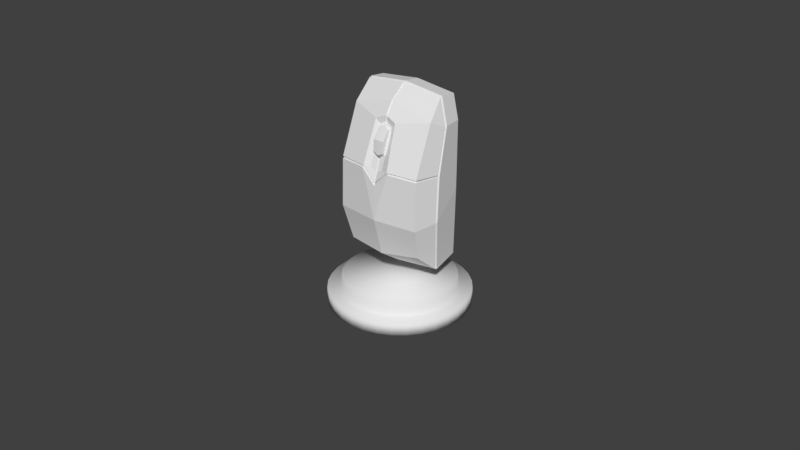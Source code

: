 # Source: button.blend  (saved by Blender 2.78.0; exported with 4.5.12 LTS)
import bpy
from mathutils import Matrix  # noqa: F401  (used for matrix-valued properties, if any)

bpy.ops.wm.read_factory_settings(use_empty=True)
scene = bpy.context.scene
scene.name = 'Scene'

# ---- collections
col_collection_1 = bpy.data.collections.new('Collection 1'); scene.collection.children.link(col_collection_1)
col_collection_11 = bpy.data.collections.new('Collection 11'); scene.collection.children.link(col_collection_11)
col_collection_11.hide_render = True
col_collection_11.hide_viewport = True

# ---- world
world_world = bpy.data.worlds.new('World'); scene.world = world_world
world_world.color = (0.05088, 0.05088, 0.05088)
world_world.use_sun_shadow = False
world_world.sun_shadow_jitter_overblur = 0.0
world_world.cycles.sampling_method = 'MANUAL'

# ---- meshes
me_computermouse_mesh = bpy.data.meshes.new('ComputerMouse_mesh')
me_computermouse_mesh.from_pydata([(0.1307, 1.312, 0.763), (0.1307, 1.183, 0.602), (0.0, 1.206, 0.5364), (0.0, 1.335, 0.6974), (0.1307, 0.948, 1.269), (0.1307, 1.146, 1.234), (0.0, 1.121, 1.306), (0.0, 0.9227, 1.34), (0.1307, 1.297, 1.025), (0.0, 1.297, 1.025), (0.1307, 1.066, 0.9353), (-0.1307, 1.312, 0.763), (-0.1307, 1.183, 0.602), (-0.1307, 1.066, 0.9353), (-0.1307, 0.948, 1.269), (-0.1307, 1.146, 1.234), (-0.1307, 1.297, 1.025), (-1.134, 0.478, 1.371), (-1.021, 0.83, 1.537), (-1.021, 1.296, 0.3911), (-1.168, 0.7469, 0.3716), (-1.038, 1.346, -0.7857), (-0.9375, 1.11, -1.55), (-1.051, 0.6382, -1.968), (-1.205, 0.8491, -0.712), (-1.057, 0.5915, -1.991), (-1.057, 0.0, -1.822), (-1.094, 0.0, -0.2134), (-1.211, 0.794, -0.7118), (-0.3181, 1.385, 0.3933), (-0.3428, 1.433, 0.3743), (-1.02, 1.306, 0.3383), (-1.037, 1.262, 0.3771), (-0.969, 0.4414, 1.982), (-0.9721, 0.0, 1.946), (-0.9731, 0.3964, 1.997), (-1.138, 0.4305, 1.377), (-1.101, 0.0, 1.378), (0.0, 1.448, 0.02698), (0.0, 1.47, -0.7829), (-1.167, 0.753, 0.3156), (-1.173, 0.6951, 0.3351), (-1.136, 0.7478, 0.356), (-0.1543, 1.377, 0.4103), (-0.3222, 1.423, 0.4105), (-0.2628, 1.068, 1.406), (-0.162, 1.041, 1.29), (-0.945, 0.4158, 1.946), (-1.106, 0.4514, 1.373), (-1.139, 0.7199, 0.3358), (-1.175, 0.8194, -0.7119), (-1.026, 0.6119, -1.941), (-0.02157, 0.8303, 1.801), (-0.0216, 0.4459, 2.09), (0.0, 0.4177, 2.054), (0.0, 0.7947, 1.801), (0.0, 1.0, 1.504), (-0.02126, 1.036, 1.504), (0.0, 0.9872, 1.36), (-0.02126, 1.023, 1.36), (0.0, 1.224, -1.687), (0.0, 0.6728, -2.081), (0.0, 0.6447, -2.055), (0.0, 0.6217, -2.106), (0.0, 0.0, -1.921), (0.0, 0.0, -0.2132), (0.0, 0.0, 1.461), (0.0, 0.0, 2.058), (0.0, 0.3945, 2.106), (0.0, 1.408, 0.09359), (-0.01987, 1.447, 0.1093), (-0.02114, 1.371, 0.324), (0.0, 1.336, 0.324), (1.134, 0.478, 1.371), (1.168, 0.7469, 0.3716), (1.021, 1.296, 0.3911), (1.021, 0.83, 1.537), (1.038, 1.328, -0.7857), (1.205, 0.8491, -0.712), (1.051, 0.6382, -1.968), (0.9375, 1.11, -1.646), (1.138, 0.4305, 1.377), (1.101, 0.0, 1.378), (1.094, 0.0, -0.2134), (1.173, 0.6951, 0.3351), (1.211, 0.794, -0.7118), (1.057, 0.5915, -1.991), (1.057, 0.0, -1.822), (0.3181, 1.385, 0.3933), (0.9932, 1.262, 0.3771), (1.02, 1.306, 0.3383), (0.3428, 1.433, 0.3743), (0.9721, 0.0, 1.946), (0.9731, 0.3964, 1.997), (0.969, 0.4414, 1.982), (0.02157, 0.8303, 1.801), (0.0216, 0.4459, 2.09), (0.2628, 1.068, 1.406), (0.02126, 1.036, 1.504), (0.162, 1.041, 1.29), (0.3222, 1.423, 0.4105), (0.1543, 1.377, 0.4103), (1.167, 0.753, 0.3156), (1.136, 0.7478, 0.356), (0.01987, 1.447, 0.1093), (0.02114, 1.371, 0.324), (0.945, 0.4158, 1.946), (1.106, 0.4514, 1.373), (1.139, 0.7199, 0.3358), (1.175, 0.8194, -0.7119), (1.026, 0.6119, -1.941), (0.02126, 1.023, 1.36), (-1.625e-07, -1.076, -3.091), (-1.625e-07, -1.076, -2.757), (-0.3252, -1.044, -3.091), (-0.3252, -1.044, -2.757), (-0.6378, -0.9494, -3.091), (-0.6378, -0.9494, -2.757), (-0.926, -0.7954, -3.091), (-0.926, -0.7954, -2.757), (-1.179, -0.5881, -3.091), (-1.179, -0.5881, -2.757), (-1.386, -0.3355, -3.091), (-1.386, -0.3355, -2.757), (-1.54, -0.04738, -3.091), (-1.54, -0.04738, -2.757), (-1.635, 0.2653, -3.091), (-1.635, 0.2653, -2.757), (-1.667, 0.5904, -3.091), (-1.667, 0.5904, -2.757), (-1.635, 0.9156, -3.091), (-1.635, 0.9156, -2.757), (-1.54, 1.228, -3.091), (-1.54, 1.228, -2.757), (-1.386, 1.516, -3.091), (-1.386, 1.516, -2.757), (-1.179, 1.769, -3.091), (-1.179, 1.769, -2.757), (-0.9259, 1.976, -3.091), (-0.9259, 1.976, -2.757), (-0.6378, 2.13, -3.091), (-0.6378, 2.13, -2.757), (-0.3251, 2.225, -3.091), (-0.3251, 2.225, -2.757), (8.839e-07, 2.257, -3.091), (8.839e-07, 2.257, -2.757), (0.3252, 2.225, -3.091), (0.3252, 2.225, -2.757), (0.6378, 2.13, -3.091), (0.6378, 2.13, -2.757), (0.926, 1.976, -3.091), (0.926, 1.976, -2.757), (1.179, 1.769, -3.091), (1.179, 1.769, -2.757), (1.386, 1.516, -3.091), (1.386, 1.516, -2.757), (1.54, 1.228, -3.091), (1.54, 1.228, -2.757), (1.635, 0.9156, -3.091), (1.635, 0.9156, -2.757), (1.667, 0.5904, -3.091), (1.667, 0.5904, -2.757), (1.635, 0.2653, -3.091), (1.635, 0.2653, -2.757), (1.54, -0.04738, -3.091), (1.54, -0.04738, -2.757), (1.386, -0.3355, -3.091), (1.386, -0.3355, -2.757), (1.179, -0.5881, -3.091), (1.179, -0.5881, -2.757), (0.9259, -0.7954, -3.091), (0.9259, -0.7954, -2.757), (0.6378, -0.9494, -3.091), (0.6378, -0.9494, -2.757), (0.3251, -1.044, -3.091), (0.3251, -1.044, -2.757), (-0.2601, -0.7173, -2.791), (-1.122e-07, -0.7429, -2.791), (-0.5102, -0.6414, -2.791), (-0.7408, -0.5182, -2.791), (-0.9428, -0.3524, -2.791), (-1.109, -0.1503, -2.791), (-1.232, 0.08018, -2.791), (-1.308, 0.3303, -2.791), (-1.333, 0.5904, -2.791), (-1.308, 0.8505, -2.791), (-1.232, 1.101, -2.791), (-1.109, 1.331, -2.791), (-0.9428, 1.533, -2.791), (-0.7408, 1.699, -2.791), (-0.5102, 1.822, -2.791), (-0.2601, 1.898, -2.791), (7.249e-07, 1.924, -2.791), (0.2601, 1.898, -2.791), (0.5102, 1.822, -2.791), (0.7408, 1.699, -2.791), (0.9428, 1.533, -2.791), (1.109, 1.331, -2.791), (1.232, 1.101, -2.791), (1.308, 0.8505, -2.791), (1.333, 0.5904, -2.791), (1.308, 0.3303, -2.791), (1.232, 0.08018, -2.791), (1.109, -0.1503, -2.791), (0.9428, -0.3524, -2.791), (0.7408, -0.5182, -2.791), (0.5102, -0.6414, -2.791), (0.2601, -0.7173, -2.791), (-0.2601, -0.7173, -2.457), (-1.114e-07, -0.7429, -2.457), (-0.5102, -0.6414, -2.457), (-0.7408, -0.5182, -2.457), (-0.9428, -0.3524, -2.457), (-1.109, -0.1503, -2.457), (-1.232, 0.08018, -2.457), (-1.308, 0.3303, -2.457), (-1.333, 0.5904, -2.457), (-1.308, 0.8505, -2.457), (-1.232, 1.101, -2.457), (-1.109, 1.331, -2.457), (-0.9428, 1.533, -2.457), (-0.7408, 1.699, -2.457), (-0.5102, 1.822, -2.457), (-0.2601, 1.898, -2.457), (7.257e-07, 1.924, -2.457), (0.2601, 1.898, -2.457), (0.5102, 1.822, -2.457), (0.7408, 1.699, -2.457), (0.9428, 1.533, -2.457), (1.109, 1.331, -2.457), (1.232, 1.101, -2.457), (1.308, 0.8505, -2.457), (1.333, 0.5904, -2.457), (1.308, 0.3303, -2.457), (1.232, 0.08018, -2.457), (1.109, -0.1503, -2.457), (0.9428, -0.3524, -2.457), (0.7408, -0.5182, -2.457), (0.5102, -0.6414, -2.457), (0.2601, -0.7173, -2.457)], [], [(0, 1, 2, 3), (4, 5, 6, 7), (5, 8, 9, 6), (8, 0, 3, 9), (1, 0, 10), (5, 4, 10), (8, 5, 10), (0, 8, 10), (11, 12, 13), (14, 15, 13), (15, 16, 13), (16, 11, 13), (9, 3, 11, 16), (6, 9, 16, 15), (7, 6, 15, 14), (3, 2, 12, 11), (17, 18, 19, 20), (21, 22, 23, 24), (25, 26, 27, 28), (29, 30, 31, 32), (33, 18, 17), (34, 35, 36, 37), (38, 39, 30), (24, 40, 31, 21), (27, 41, 28), (41, 27, 37, 36), (19, 32, 42, 20), (43, 44, 45, 46), (32, 31, 40, 42), (44, 29, 32, 19), (47, 33, 17, 48), (48, 17, 20, 49), (42, 49, 20), (40, 49, 42), (50, 49, 40, 24), (23, 51, 50, 24), (35, 47, 48, 36), (49, 41, 36, 48), (49, 50, 28, 41), (51, 25, 28, 50), (52, 53, 54, 55), (55, 56, 57, 52), (58, 59, 57, 56), (21, 39, 60, 22), (22, 60, 61, 23), (23, 61, 62, 51), (51, 62, 63, 25), (25, 63, 64, 26), (26, 64, 65, 27), (27, 65, 66, 37), (37, 66, 67, 34), (34, 67, 68, 35), (69, 70, 71, 72), (72, 71, 59, 58), (29, 69, 38, 30), (33, 53, 52, 18), (52, 57, 45, 18), (57, 59, 46, 45), (59, 71, 43, 46), (71, 70, 44, 43), (44, 70, 69, 29), (47, 54, 53, 33), (35, 68, 54, 47), (73, 74, 75, 76), (77, 78, 79, 80), (81, 82, 83, 84), (83, 85, 84), (86, 85, 83, 87), (88, 89, 90, 91), (91, 39, 38), (77, 80, 60, 39), (80, 79, 61, 60), (86, 87, 64, 63), (87, 83, 65, 64), (83, 82, 66, 65), (92, 93, 68, 67), (94, 76, 95, 96), (95, 76, 97, 98), (94, 73, 76), (92, 82, 81, 93), (82, 92, 67, 66), (99, 97, 100, 101), (78, 77, 90, 102), (88, 91, 38, 69), (75, 74, 103, 89), (104, 105, 101, 100), (89, 103, 102, 90), (100, 75, 89, 88), (100, 88, 69, 104), (100, 97, 76, 75), (106, 94, 96, 54), (106, 107, 73, 94), (107, 108, 74, 73), (103, 74, 108), (102, 103, 108), (109, 78, 102, 108), (79, 78, 109, 110), (79, 110, 62, 61), (93, 106, 54, 68), (93, 81, 107, 106), (108, 107, 81, 84), (108, 84, 85, 109), (110, 109, 85, 86), (110, 86, 63, 62), (95, 55, 54, 96), (55, 95, 98, 56), (58, 56, 98, 111), (69, 72, 105, 104), (72, 58, 111, 105), (105, 111, 99, 101), (98, 97, 99, 111), (77, 39, 91, 90), (30, 39, 21, 31), (44, 19, 18, 45), (112, 113, 115, 114), (114, 115, 117, 116), (116, 117, 119, 118), (118, 119, 121, 120), (120, 121, 123, 122), (122, 123, 125, 124), (124, 125, 127, 126), (126, 127, 129, 128), (128, 129, 131, 130), (130, 131, 133, 132), (132, 133, 135, 134), (134, 135, 137, 136), (136, 137, 139, 138), (138, 139, 141, 140), (140, 141, 143, 142), (142, 143, 145, 144), (144, 145, 147, 146), (146, 147, 149, 148), (148, 149, 151, 150), (150, 151, 153, 152), (152, 153, 155, 154), (154, 155, 157, 156), (156, 157, 159, 158), (158, 159, 161, 160), (160, 161, 163, 162), (162, 163, 165, 164), (164, 165, 167, 166), (166, 167, 169, 168), (168, 169, 171, 170), (170, 171, 173, 172), (131, 129, 184, 185), (172, 173, 175, 174), (174, 175, 113, 112), (112, 114, 116, 118, 120, 122, 124, 126, 128, 130, 132, 134, 136, 138, 140, 142, 144, 146, 148, 150, 152, 154, 156, 158, 160, 162, 164, 166, 168, 170, 172, 174), (187, 186, 218, 219), (149, 147, 193, 194), (167, 165, 202, 203), (123, 121, 180, 181), (141, 139, 189, 190), (159, 157, 198, 199), (115, 113, 177, 176), (113, 175, 207, 177), (133, 131, 185, 186), (151, 149, 194, 195), (169, 167, 203, 204), (125, 123, 181, 182), (143, 141, 190, 191), (161, 159, 199, 200), (117, 115, 176, 178), (135, 133, 186, 187), (153, 151, 195, 196), (171, 169, 204, 205), (127, 125, 182, 183), (145, 143, 191, 192), (163, 161, 200, 201), (119, 117, 178, 179), (137, 135, 187, 188), (155, 153, 196, 197), (173, 171, 205, 206), (129, 127, 183, 184), (147, 145, 192, 193), (165, 163, 201, 202), (121, 119, 179, 180), (139, 137, 188, 189), (157, 155, 197, 198), (175, 173, 206, 207), (208, 209, 239, 238, 237, 236, 235, 234, 233, 232, 231, 230, 229, 228, 227, 226, 225, 224, 223, 222, 221, 220, 219, 218, 217, 216, 215, 214, 213, 212, 211, 210), (201, 200, 232, 233), (188, 187, 219, 220), (202, 201, 233, 234), (189, 188, 220, 221), (203, 202, 234, 235), (190, 189, 221, 222), (176, 177, 209, 208), (204, 203, 235, 236), (191, 190, 222, 223), (178, 176, 208, 210), (205, 204, 236, 237), (192, 191, 223, 224), (179, 178, 210, 211), (206, 205, 237, 238), (193, 192, 224, 225), (180, 179, 211, 212), (207, 206, 238, 239), (194, 193, 225, 226), (181, 180, 212, 213), (177, 207, 239, 209), (195, 194, 226, 227), (182, 181, 213, 214), (196, 195, 227, 228), (183, 182, 214, 215), (197, 196, 228, 229), (184, 183, 215, 216), (198, 197, 229, 230), (185, 184, 216, 217), (199, 198, 230, 231), (186, 185, 217, 218), (200, 199, 231, 232)])
me_computermouse_mesh.polygons.foreach_set('use_smooth', [1, 1, 1, 1, 1, 1, 1, 1, 1, 1, 1, 1, 1, 1, 1, 1, 0, 0, 0, 0, 0, 0, 0, 0, 0, 0, 0, 0, 0, 0, 0, 0, 0, 0, 0, 0, 0, 0, 0, 0, 0, 0, 0, 0, 0, 0, 0, 0, 0, 0, 0, 0, 0, 0, 0, 0, 0, 0, 0, 0, 0, 0, 0, 0, 0, 0, 0, 0, 0, 0, 0, 0, 0, 0, 0, 0, 0, 0, 0, 0, 0, 0, 0, 0, 0, 0, 0, 0, 0, 0, 0, 0, 0, 0, 0, 0, 0, 0, 0, 0, 0, 0, 0, 0, 0, 0, 0, 0, 0, 0, 0, 0, 0, 0, 1, 1, 1, 1, 1, 1, 1, 1, 1, 1, 1, 1, 1, 1, 1, 1, 1, 1, 1, 1, 1, 1, 1, 1, 1, 1, 1, 1, 1, 1, 1, 1, 1, 1, 1, 1, 1, 1, 1, 1, 1, 1, 1, 1, 1, 1, 1, 1, 1, 1, 1, 1, 1, 1, 1, 1, 1, 1, 1, 1, 1, 1, 1, 1, 1, 1, 1, 1, 1, 1, 1, 1, 1, 1, 1, 1, 1, 1, 1, 1, 1, 1, 1, 1, 1, 1, 1, 1, 1, 1, 1, 1, 1, 1, 1, 1, 1, 1])
_k = set([(0, 1), (0, 3), (0, 8), (1, 2), (1, 10), (2, 12), (3, 11), (4, 5), (4, 7), (4, 10), (5, 6), (5, 8), (6, 15), (7, 14), (8, 9), (9, 16), (11, 12), (11, 16), (12, 13), (13, 14), (14, 15), (15, 16)])
me_computermouse_mesh.attributes.new('sharp_edge', 'BOOLEAN', 'EDGE').data.foreach_set('value', [ (min(e.vertices), max(e.vertices)) in _k for e in me_computermouse_mesh.edges])
_uv = me_computermouse_mesh.uv_layers.new(name='UVMap')
_uv.uv.foreach_set('vector', [0.3338, 0.8354, 0.3618, 0.8264, 0.3702, 0.8534, 0.3434, 0.8532, 0.2415, 0.8251, 0.2681, 0.8351, 0.2578, 0.8528, 0.2322, 0.8526, 0.2681, 0.8351, 0.3008, 0.8355, 0.3008, 0.853, 0.2578, 0.8528, 0.3008, 0.8355, 0.3338, 0.8354, 0.3434, 0.8532, 0.3008, 0.853, 0.3618, 0.8264, 0.3338, 0.8354, 0.302, 0.799, 0.2681, 0.8351, 0.2415, 0.8251, 0.302, 0.799, 0.3008, 0.8355, 0.2681, 0.8351, 0.302, 0.799, 0.3338, 0.8354, 0.3008, 0.8355, 0.302, 0.799, 0.3337, 0.8709, 0.3615, 0.8802, 0.3014, 0.907, 0.2411, 0.8802, 0.2679, 0.8705, 0.3014, 0.907, 0.2679, 0.8705, 0.3006, 0.8706, 0.3014, 0.907, 0.3006, 0.8706, 0.3337, 0.8709, 0.3014, 0.907, 0.3008, 0.853, 0.3434, 0.8532, 0.3337, 0.8709, 0.3006, 0.8706, 0.2578, 0.8528, 0.3008, 0.853, 0.3006, 0.8706, 0.2679, 0.8705, 0.2322, 0.8526, 0.2578, 0.8528, 0.2679, 0.8705, 0.2411, 0.8802, 0.3434, 0.8532, 0.3702, 0.8534, 0.3615, 0.8802, 0.3337, 0.8709, 0.9646, 0.8484, 0.9053, 0.8494, 0.9015, 0.6742, 0.984, 0.6797, 0.8929, 0.5115, 0.879, 0.4068, 0.9099, 0.3226, 0.9678, 0.5074, 0.04736, 0.1002, 0.1305, 0.1261, 0.127, 0.3526, 0.01419, 0.282, 0.8027, 0.6784, 0.8056, 0.6709, 0.9011, 0.6649, 0.9063, 0.6719, 0.9085, 0.934, 0.9053, 0.8494, 0.9646, 0.8484, 0.1458, 0.6542, 0.09013, 0.6688, 0.06996, 0.5786, 0.13, 0.574, 0.7518, 0.6301, 0.7531, 0.5194, 0.8056, 0.6709, 0.9678, 0.5074, 0.9827, 0.6671, 0.9011, 0.6649, 0.8929, 0.5115, 0.127, 0.3526, 0.02898, 0.4308, 0.01419, 0.282, 0.02898, 0.4308, 0.127, 0.3526, 0.13, 0.574, 0.06996, 0.5786, 0.9015, 0.6742, 0.9063, 0.6719, 0.9842, 0.6744, 0.984, 0.6797, 0.777, 0.6891, 0.8016, 0.6844, 0.7938, 0.8273, 0.7774, 0.8131, 0.9063, 0.6719, 0.9011, 0.6649, 0.9827, 0.6671, 0.9842, 0.6744, 0.8016, 0.6844, 0.8027, 0.6784, 0.9063, 0.6719, 0.9015, 0.6742, 0.916, 0.9332, 0.9085, 0.934, 0.9646, 0.8484, 0.9692, 0.8514, 0.9692, 0.8514, 0.9646, 0.8484, 0.984, 0.6797, 0.9911, 0.6763, 0.9842, 0.6744, 0.989, 0.6736, 0.984, 0.6797, 0.9827, 0.6671, 0.9883, 0.6711, 0.9842, 0.6744, 0.9735, 0.5057, 0.9883, 0.6711, 0.9827, 0.6671, 0.9678, 0.5074, 0.9099, 0.3226, 0.9137, 0.3188, 0.9735, 0.5057, 0.9678, 0.5074, 0.09013, 0.6688, 0.08283, 0.6641, 0.0648, 0.5804, 0.06996, 0.5786, 0.02304, 0.4316, 0.02898, 0.4308, 0.06996, 0.5786, 0.06449, 0.579, 0.02304, 0.4316, 0.008052, 0.2824, 0.01419, 0.282, 0.02898, 0.4308, 0.04065, 0.1059, 0.04736, 0.1002, 0.01419, 0.282, 0.008137, 0.2808, 0.7554, 0.8946, 0.757, 0.964, 0.7493, 0.9643, 0.7506, 0.8983, 0.7506, 0.8983, 0.7516, 0.8464, 0.7574, 0.8442, 0.7554, 0.8946, 0.7515, 0.8244, 0.7574, 0.8233, 0.7574, 0.8442, 0.7516, 0.8448, 0.8929, 0.5115, 0.7531, 0.5194, 0.753, 0.394, 0.879, 0.4068, 0.879, 0.4068, 0.753, 0.394, 0.7512, 0.2978, 0.9099, 0.3226, 0.9099, 0.3226, 0.7512, 0.2978, 0.7511, 0.2924, 0.9137, 0.3188, 0.13, 0.02981, 0.2776, 0.01588, 0.2777, 0.02375, 0.1269, 0.03811, 0.1269, 0.03811, 0.2777, 0.02375, 0.2784, 0.1139, 0.1305, 0.1261, 0.1305, 0.1261, 0.2784, 0.1139, 0.2802, 0.3512, 0.127, 0.3526, 0.127, 0.3526, 0.2802, 0.3512, 0.2821, 0.5835, 0.13, 0.574, 0.13, 0.574, 0.2821, 0.5835, 0.2828, 0.6655, 0.1458, 0.6542, 0.1458, 0.6542, 0.2828, 0.6655, 0.2833, 0.7208, 0.1432, 0.7117, 0.7516, 0.642, 0.7552, 0.6482, 0.7571, 0.6795, 0.7516, 0.6815, 0.7516, 0.6814, 0.7571, 0.6795, 0.7574, 0.8233, 0.7515, 0.8244, 0.8027, 0.6784, 0.7516, 0.642, 0.7518, 0.6301, 0.8056, 0.6709, 0.9085, 0.934, 0.757, 0.964, 0.7554, 0.8946, 0.9053, 0.8494, 0.7554, 0.8946, 0.7574, 0.8442, 0.7938, 0.8273, 0.9053, 0.8494, 0.7574, 0.8442, 0.7574, 0.8233, 0.7774, 0.8131, 0.7938, 0.8273, 0.7574, 0.8233, 0.7571, 0.6795, 0.777, 0.6891, 0.7774, 0.8131, 0.7571, 0.6795, 0.7552, 0.6482, 0.8016, 0.6844, 0.777, 0.6891, 0.8016, 0.6844, 0.7552, 0.6482, 0.7516, 0.642, 0.8027, 0.6784, 0.9064, 0.9412, 0.7554, 0.9712, 0.757, 0.964, 0.9085, 0.934, 0.1432, 0.7117, 0.2833, 0.7208, 0.2834, 0.7287, 0.1459, 0.7199, 0.5417, 0.8553, 0.5213, 0.6931, 0.6042, 0.6843, 0.6002, 0.8533, 0.6108, 0.5154, 0.5351, 0.5137, 0.5933, 0.328, 0.6288, 0.3995, 0.4939, 0.575, 0.434, 0.5714, 0.4334, 0.3502, 0.5329, 0.4268, 0.4334, 0.3502, 0.5448, 0.2779, 0.5329, 0.4268, 0.5094, 0.09675, 0.5448, 0.2779, 0.4334, 0.3502, 0.4265, 0.1238, 0.7007, 0.6813, 0.6036, 0.6785, 0.6047, 0.6698, 0.6979, 0.6738, 0.6979, 0.6738, 0.7531, 0.5194, 0.7518, 0.6301, 0.6108, 0.5154, 0.6288, 0.3995, 0.753, 0.394, 0.7531, 0.5194, 0.6288, 0.3995, 0.5933, 0.328, 0.7512, 0.2978, 0.753, 0.394, 0.4287, 0.03576, 0.4265, 0.1238, 0.2784, 0.1139, 0.2777, 0.02375, 0.4265, 0.1238, 0.4334, 0.3502, 0.2802, 0.3512, 0.2784, 0.1139, 0.4334, 0.3502, 0.434, 0.5714, 0.2821, 0.5835, 0.2802, 0.3512, 0.4198, 0.6519, 0.4233, 0.7093, 0.2833, 0.7208, 0.2828, 0.6655, 0.5977, 0.9339, 0.6002, 0.8533, 0.7458, 0.8945, 0.7417, 0.9638, 0.7458, 0.8945, 0.6002, 0.8533, 0.7094, 0.8285, 0.7458, 0.8444, 0.5977, 0.9339, 0.5417, 0.8553, 0.6002, 0.8533, 0.4198, 0.6519, 0.434, 0.5714, 0.4939, 0.575, 0.4759, 0.6652, 0.434, 0.5714, 0.4198, 0.6519, 0.2828, 0.6655, 0.2821, 0.5835, 0.7257, 0.8139, 0.7094, 0.8285, 0.7019, 0.6873, 0.7264, 0.6905, 0.5351, 0.5137, 0.6108, 0.5154, 0.6047, 0.6698, 0.5227, 0.6803, 0.7007, 0.6813, 0.6979, 0.6738, 0.7518, 0.6301, 0.7516, 0.642, 0.6042, 0.6843, 0.5213, 0.6931, 0.5215, 0.6878, 0.6036, 0.6785, 0.7481, 0.6484, 0.7461, 0.6797, 0.7264, 0.6905, 0.7019, 0.6873, 0.6036, 0.6785, 0.5215, 0.6878, 0.5227, 0.6803, 0.6047, 0.6698, 0.7019, 0.6873, 0.6042, 0.6843, 0.6036, 0.6785, 0.7007, 0.6813, 0.7019, 0.6873, 0.7007, 0.6813, 0.7516, 0.642, 0.7481, 0.6484, 0.7019, 0.6873, 0.7094, 0.8285, 0.6002, 0.8533, 0.6042, 0.6843, 0.5946, 0.9394, 0.5977, 0.9339, 0.7417, 0.9638, 0.7431, 0.971, 0.5946, 0.9394, 0.5371, 0.8583, 0.5417, 0.8553, 0.5977, 0.9339, 0.5371, 0.8583, 0.5141, 0.69, 0.5213, 0.6931, 0.5417, 0.8553, 0.5215, 0.6878, 0.5213, 0.6931, 0.5167, 0.6868, 0.5227, 0.6803, 0.5215, 0.6878, 0.5172, 0.6845, 0.5294, 0.5122, 0.5351, 0.5137, 0.5227, 0.6803, 0.5172, 0.6845, 0.5933, 0.328, 0.5351, 0.5137, 0.5294, 0.5122, 0.5895, 0.3243, 0.5933, 0.328, 0.5895, 0.3243, 0.7511, 0.2924, 0.7512, 0.2978, 0.4233, 0.7093, 0.4207, 0.7176, 0.2834, 0.7287, 0.2833, 0.7208, 0.4759, 0.6652, 0.4939, 0.575, 0.4993, 0.5758, 0.4831, 0.6604, 0.5388, 0.4275, 0.4993, 0.5758, 0.4939, 0.575, 0.5329, 0.4268, 0.5388, 0.4275, 0.5329, 0.4268, 0.5448, 0.2779, 0.5509, 0.2774, 0.5162, 0.1024, 0.5509, 0.2774, 0.5448, 0.2779, 0.5094, 0.09675, 0.4255, 0.02751, 0.4287, 0.03576, 0.2777, 0.02375, 0.2776, 0.01588, 0.7458, 0.8945, 0.7506, 0.8983, 0.7493, 0.9643, 0.7417, 0.9638, 0.7506, 0.8983, 0.7458, 0.8945, 0.7458, 0.8444, 0.7516, 0.8464, 0.7515, 0.8244, 0.7516, 0.8448, 0.7458, 0.8444, 0.7455, 0.8234, 0.7516, 0.642, 0.7516, 0.6815, 0.7461, 0.6797, 0.7481, 0.6484, 0.7516, 0.6814, 0.7515, 0.8244, 0.7455, 0.8234, 0.7461, 0.6797, 0.7461, 0.6797, 0.7455, 0.8234, 0.7257, 0.8139, 0.7264, 0.6905, 0.7458, 0.8444, 0.7094, 0.8285, 0.7257, 0.8139, 0.7455, 0.8234, 0.6108, 0.5154, 0.7531, 0.5194, 0.6979, 0.6738, 0.6047, 0.6698, 0.8056, 0.6709, 0.7531, 0.5194, 0.8929, 0.5115, 0.9011, 0.6649, 0.8016, 0.6844, 0.9015, 0.6742, 0.9053, 0.8494, 0.7938, 0.8273, 0.0, 0.0, 0.0, 0.0, 0.0, 0.0, 0.0, 0.0, 0.0, 0.0, 0.0, 0.0, 0.0, 0.0, 0.0, 0.0, 0.0, 0.0, 0.0, 0.0, 0.0, 0.0, 0.0, 0.0, 0.0, 0.0, 0.0, 0.0, 0.0, 0.0, 0.0, 0.0, 0.0, 0.0, 0.0, 0.0, 0.0, 0.0, 0.0, 0.0, 0.0, 0.0, 0.0, 0.0, 0.0, 0.0, 0.0, 0.0, 0.0, 0.0, 0.0, 0.0, 0.0, 0.0, 0.0, 0.0, 0.0, 0.0, 0.0, 0.0, 0.0, 0.0, 0.0, 0.0, 0.0, 0.0, 0.0, 0.0, 0.0, 0.0, 0.0, 0.0, 0.0, 0.0, 0.0, 0.0, 0.0, 0.0, 0.0, 0.0, 0.0, 0.0, 0.0, 0.0, 0.0, 0.0, 0.0, 0.0, 0.0, 0.0, 0.0, 0.0, 0.0, 0.0, 0.0, 0.0, 0.0, 0.0, 0.0, 0.0, 0.0, 0.0, 0.0, 0.0, 0.0, 0.0, 0.0, 0.0, 0.0, 0.0, 0.0, 0.0, 0.0, 0.0, 0.0, 0.0, 0.0, 0.0, 0.0, 0.0, 0.0, 0.0, 0.0, 0.0, 0.0, 0.0, 0.0, 0.0, 0.0, 0.0, 0.0, 0.0, 0.0, 0.0, 0.0, 0.0, 0.0, 0.0, 0.0, 0.0, 0.0, 0.0, 0.0, 0.0, 0.0, 0.0, 0.0, 0.0, 0.0, 0.0, 0.0, 0.0, 0.0, 0.0, 0.0, 0.0, 0.0, 0.0, 0.0, 0.0, 0.0, 0.0, 0.0, 0.0, 0.0, 0.0, 0.0, 0.0, 0.0, 0.0, 0.0, 0.0, 0.0, 0.0, 0.0, 0.0, 0.0, 0.0, 0.0, 0.0, 0.0, 0.0, 0.0, 0.0, 0.0, 0.0, 0.0, 0.0, 0.0, 0.0, 0.0, 0.0, 0.0, 0.0, 0.0, 0.0, 0.0, 0.0, 0.0, 0.0, 0.0, 0.0, 0.0, 0.0, 0.0, 0.0, 0.0, 0.0, 0.0, 0.0, 0.0, 0.0, 0.0, 0.0, 0.0, 0.0, 0.0, 0.0, 0.0, 0.0, 0.0, 0.0, 0.0, 0.0, 0.0, 0.0, 0.0, 0.0, 0.0, 0.0, 0.0, 0.0, 0.0, 0.0, 0.0, 0.0, 0.0, 0.0, 0.0, 0.0, 0.0, 0.0, 0.0, 0.0, 0.0, 0.0, 0.0, 0.0, 0.0, 0.0, 0.0, 0.0, 0.0, 0.0, 0.0, 0.0, 0.0, 0.0, 0.0, 0.0, 0.0, 0.0, 0.0, 0.0, 0.0, 0.0, 0.0, 0.0, 0.0, 0.0, 0.0, 0.0, 0.0, 0.0, 0.0, 0.0, 0.0, 0.0, 0.0, 0.0, 0.0, 0.0, 0.0, 0.0, 0.0, 0.0, 0.0, 0.0, 0.0, 0.0, 0.0, 0.0, 0.0, 0.0, 0.0, 0.0, 0.0, 0.0, 0.0, 0.0, 0.0, 0.0, 0.0, 0.0, 0.0, 0.0, 0.0, 0.0, 0.0, 0.0, 0.0, 0.0, 0.0, 0.0, 0.0, 0.0, 0.0, 0.0, 0.0, 0.0, 0.0, 0.0, 0.0, 0.0, 0.0, 0.0, 0.0, 0.0, 0.0, 0.0, 0.0, 0.0, 0.0, 0.0, 0.0, 0.0, 0.0, 0.0, 0.0, 0.0, 0.0, 0.0, 0.0, 0.0, 0.0, 0.0, 0.0, 0.0, 0.0, 0.0, 0.0, 0.0, 0.0, 0.0, 0.0, 0.0, 0.0, 0.0, 0.0, 0.0, 0.0, 0.0, 0.0, 0.0, 0.0, 0.0, 0.0, 0.0, 0.0, 0.0, 0.0, 0.0, 0.0, 0.0, 0.0, 0.0, 0.0, 0.0, 0.0, 0.0, 0.0, 0.0, 0.0, 0.0, 0.0, 0.0, 0.0, 0.0, 0.0, 0.0, 0.0, 0.0, 0.0, 0.0, 0.0, 0.0, 0.0, 0.0, 0.0, 0.0, 0.0, 0.0, 0.0, 0.0, 0.0, 0.0, 0.0, 0.0, 0.0, 0.0, 0.0, 0.0, 0.0, 0.0, 0.0, 0.0, 0.0, 0.0, 0.0, 0.0, 0.0, 0.0, 0.0, 0.0, 0.0, 0.0, 0.0, 0.0, 0.0, 0.0, 0.0, 0.0, 0.0, 0.0, 0.0, 0.0, 0.0, 0.0, 0.0, 0.0, 0.0, 0.0, 0.0, 0.0, 0.0, 0.0, 0.0, 0.0, 0.0, 0.0, 0.0, 0.0, 0.0, 0.0, 0.0, 0.0, 0.0, 0.0, 0.0, 0.0, 0.0, 0.0, 0.0, 0.0, 0.0, 0.0, 0.0, 0.0, 0.0, 0.0, 0.0, 0.0, 0.0, 0.0, 0.0, 0.0, 0.0, 0.0, 0.0, 0.0, 0.0, 0.0, 0.0, 0.0, 0.0, 0.0, 0.0, 0.0, 0.0, 0.0, 0.0, 0.0, 0.0, 0.0, 0.0, 0.0, 0.0, 0.0, 0.0, 0.0, 0.0, 0.0, 0.0, 0.0, 0.0, 0.0, 0.0, 0.0, 0.0, 0.0, 0.0, 0.0, 0.0, 0.0, 0.0, 0.0, 0.0, 0.0, 0.0, 0.0, 0.0, 0.0, 0.0, 0.0, 0.0, 0.0, 0.0, 0.0, 0.0, 0.0, 0.0, 0.0, 0.0, 0.0, 0.0, 0.0, 0.0, 0.0, 0.0, 0.0, 0.0, 0.0, 0.0, 0.0, 0.0, 0.0, 0.0, 0.0, 0.0, 0.0, 0.0, 0.0, 0.0, 0.0, 0.0, 0.0, 0.0, 0.0, 0.0, 0.0, 0.0, 0.0, 0.0, 0.0, 0.0, 0.0, 0.0, 0.0, 0.0, 0.0, 0.0, 0.0, 0.0, 0.0, 0.0, 0.0, 0.0, 0.0, 0.0, 0.0, 0.0, 0.0, 0.0, 0.0, 0.0, 0.0, 0.0, 0.0, 0.0, 0.0, 0.0, 0.0, 0.0, 0.0, 0.0, 0.0, 0.0, 0.0, 0.0, 0.0, 0.0, 0.0, 0.0, 0.0, 0.0, 0.0, 0.0, 0.0, 0.0, 0.0, 0.0, 0.0, 0.0, 0.0, 0.0, 0.0, 0.0, 0.0, 0.0, 0.0, 0.0, 0.0, 0.0, 0.0, 0.0, 0.0, 0.0, 0.0, 0.0, 0.0, 0.0, 0.0, 0.0, 0.0, 0.0, 0.0, 0.0, 0.0, 0.0, 0.0, 0.0, 0.0, 0.0, 0.0, 0.0, 0.0, 0.0, 0.0, 0.0, 0.0, 0.0, 0.0, 0.0, 0.0, 0.0, 0.0, 0.0, 0.0, 0.0, 0.0, 0.0, 0.0, 0.0, 0.0, 0.0, 0.0, 0.0, 0.0, 0.0, 0.0, 0.0, 0.0, 0.0, 0.0, 0.0, 0.0, 0.0, 0.0, 0.0, 0.0, 0.0, 0.0, 0.0, 0.0, 0.0, 0.0, 0.0, 0.0, 0.0, 0.0, 0.0, 0.0, 0.0, 0.0, 0.0, 0.0, 0.0, 0.0, 0.0, 0.0, 0.0, 0.0, 0.0, 0.0, 0.0, 0.0, 0.0, 0.0, 0.0, 0.0, 0.0, 0.0, 0.0, 0.0, 0.0, 0.0, 0.0, 0.0, 0.0, 0.0, 0.0, 0.0, 0.0, 0.0, 0.0, 0.0, 0.0, 0.0, 0.0, 0.0, 0.0, 0.0, 0.0, 0.0, 0.0, 0.0, 0.0, 0.0, 0.0, 0.0, 0.0, 0.0, 0.0, 0.0, 0.0, 0.0, 0.0, 0.0, 0.0, 0.0, 0.0, 0.0, 0.0, 0.0, 0.0, 0.0, 0.0, 0.0, 0.0, 0.0, 0.0, 0.0, 0.0, 0.0, 0.0, 0.0, 0.0, 0.0, 0.0, 0.0, 0.0, 0.0, 0.0, 0.0, 0.0, 0.0, 0.0, 0.0, 0.0, 0.0, 0.0, 0.0, 0.0, 0.0, 0.0, 0.0, 0.0, 0.0, 0.0, 0.0, 0.0, 0.0, 0.0, 0.0, 0.0, 0.0, 0.0, 0.0, 0.0, 0.0, 0.0, 0.0, 0.0, 0.0, 0.0, 0.0, 0.0, 0.0, 0.0, 0.0, 0.0, 0.0, 0.0, 0.0, 0.0, 0.0, 0.0, 0.0, 0.0, 0.0, 0.0, 0.0, 0.0, 0.0, 0.0, 0.0, 0.0, 0.0, 0.0, 0.0, 0.0, 0.0, 0.0, 0.0, 0.0, 0.0, 0.0, 0.0, 0.0, 0.0, 0.0, 0.0, 0.0, 0.0, 0.0, 0.0, 0.0, 0.0, 0.0, 0.0, 0.0, 0.0, 0.0, 0.0, 0.0, 0.0, 0.0, 0.0, 0.0, 0.0, 0.0, 0.0, 0.0, 0.0, 0.0, 0.0, 0.0, 0.0, 0.0, 0.0, 0.0, 0.0, 0.0, 0.0, 0.0, 0.0, 0.0, 0.0, 0.0, 0.0, 0.0, 0.0, 0.0, 0.0, 0.0, 0.0, 0.0, 0.0, 0.0, 0.0, 0.0, 0.0, 0.0, 0.0, 0.0, 0.0])
me_computermouse_mesh.materials.append(None)
me_computermouse_mesh.use_remesh_preserve_volume = False
me_computermouse_mesh.use_remesh_preserve_attributes = False
me_computermouse_mesh.use_mirror_vertex_groups = False
me_computermouse_mesh.update()
me_computermouse_mesh.normals_split_custom_set([tuple(v) for v in zip(*[iter([0.4122, 0.7107, -0.5701, 0.4122, 0.7107, -0.5701, 0.0, 0.7801, -0.6257, 0.0, 0.7801, -0.6257, 0.4532, 0.1521, 0.8784, 0.4532, 0.1521, 0.8784, 0.0, 0.1706, 0.9853, 0.0, 0.1706, 0.9853, 0.07156, 0.8301, 0.553, 0.07156, 0.8301, 0.553, 0.0, 0.8322, 0.5544, 0.0, 0.8322, 0.5544, 0.06519, 0.9937, 0.09066, 0.06519, 0.9937, 0.09066, 0.0, 0.9959, 0.09085, 0.0, 0.9959, 0.09085, 1.0, 6.013e-08, 0.0, 1.0, 3.759e-08, 0.0, 1.0, 1.19e-08, 0.0, 1.0, 0.0, 0.0, 1.0, 0.0, 0.0, 1.0, 1.19e-08, 0.0, 1.0, 0.0, 0.0, 1.0, 0.0, 0.0, 1.0, 1.19e-08, 0.0, 1.0, 3.759e-08, 0.0, 1.0, 0.0, 0.0, 1.0, 1.19e-08, 0.0, -1.0, 0.0, 0.0, -1.0, 0.0, 0.0, -1.0, 2.303e-08, 0.0, -1.0, 1.203e-07, 0.0, -1.0, 7.518e-08, 0.0, -1.0, 2.303e-08, 0.0, -1.0, 7.518e-08, 0.0, -1.0, 0.0, 0.0, -1.0, 2.303e-08, 0.0, -1.0, 0.0, 0.0, -1.0, 0.0, 0.0, -1.0, 2.303e-08, 0.0, 0.0, 0.9959, 0.09085, 0.0, 0.9959, 0.09085, -0.06519, 0.9937, 0.09066, -0.06519, 0.9937, 0.09066, 0.0, 0.8322, 0.5544, 0.0, 0.8322, 0.5544, -0.07156, 0.8301, 0.553, -0.07156, 0.8301, 0.553, 0.0, 0.1706, 0.9853, 0.0, 0.1706, 0.9853, -0.4532, 0.1521, 0.8784, -0.4532, 0.1521, 0.8784, 0.0, 0.7801, -0.6257, 0.0, 0.7801, -0.6257, -0.4122, 0.7107, -0.5701, -0.4122, 0.7107, -0.5701, -0.9612, 0.2562, 0.1024, -0.9612, 0.2562, 0.1024, -0.9612, 0.2562, 0.1024, -0.9612, 0.2562, 0.1024, -0.923, 0.3345, -0.1904, -0.923, 0.3345, -0.1904, -0.923, 0.3345, -0.1904, -0.923, 0.3345, -0.1904, -0.9921, -0.1113, -0.05763, -0.9921, -0.1113, -0.05763, -0.9921, -0.1113, -0.05763, -0.9921, -0.1113, -0.05763, -0.1246, 0.5199, 0.8451, -0.1246, 0.5199, 0.8451, -0.1246, 0.5199, 0.8451, -0.1246, 0.5199, 0.8451, -0.9471, 0.1783, 0.2668, -0.9471, 0.1783, 0.2668, -0.9471, 0.1783, 0.2668, -0.9693, -0.05944, 0.2386, -0.9693, -0.05944, 0.2386, -0.9693, -0.05944, 0.2386, -0.9693, -0.05944, 0.2386, -0.01481, 0.9995, 0.02768, -0.01481, 0.9995, 0.02768, -0.01481, 0.9995, 0.02768, -0.9567, 0.2877, 0.04359, -0.9567, 0.2877, 0.04359, -0.9567, 0.2877, 0.04359, -0.9567, 0.2877, 0.04359, -0.9911, -0.1308, 0.02362, -0.9911, -0.1308, 0.02362, -0.9911, -0.1308, 0.02362, -0.9947, -0.1026, 8.354e-05, -0.9947, -0.1026, 8.354e-05, -0.9947, -0.1026, 8.354e-05, -0.9947, -0.1026, 8.354e-05, -0.7573, 0.1993, -0.6219, -0.7573, 0.1993, -0.6219, -0.7573, 0.1993, -0.6219, -0.7573, 0.1993, -0.6219, 0.3747, 0.8733, 0.3114, 0.3747, 0.8733, 0.3114, 0.3747, 0.8733, 0.3114, 0.3747, 0.8733, 0.3114, -0.9356, 0.2044, 0.2877, -0.9356, 0.2044, 0.2877, -0.9356, 0.2044, 0.2877, -0.9356, 0.2044, 0.2877, -0.04752, 0.4013, -0.9147, -0.04752, 0.4013, -0.9147, -0.04752, 0.4013, -0.9147, -0.04752, 0.4013, -0.9147, -0.6535, -0.7448, 0.1347, -0.6535, -0.7448, 0.1347, -0.6535, -0.7448, 0.1347, -0.6535, -0.7448, 0.1347, -0.7194, -0.677, -0.1553, -0.7194, -0.677, -0.1553, -0.7194, -0.677, -0.1553, -0.7194, -0.677, -0.1553, -0.3816, 0.563, -0.7331, -0.3816, 0.563, -0.7331, -0.3816, 0.563, -0.7331, -0.7737, -0.3288, 0.5416, -0.7737, -0.3288, 0.5416, -0.7737, -0.3288, 0.5416, -0.7295, -0.6829, -0.03792, -0.7295, -0.6829, -0.03792, -0.7295, -0.6829, -0.03792, -0.7295, -0.6829, -0.03792, -0.7205, -0.6928, 0.02859, -0.7205, -0.6928, 0.02859, -0.7205, -0.6928, 0.02859, -0.7205, -0.6928, 0.02859, -0.4358, 0.8837, 0.171, -0.4358, 0.8837, 0.171, -0.4358, 0.8837, 0.171, -0.4358, 0.8837, 0.171, -0.5437, 0.8086, 0.2248, -0.5437, 0.8086, 0.2248, -0.5437, 0.8086, 0.2248, -0.5437, 0.8086, 0.2248, -0.5816, 0.8077, 0.09727, -0.5816, 0.8077, 0.09727, -0.5816, 0.8077, 0.09727, -0.5816, 0.8077, 0.09727, -0.4497, 0.8713, -0.1967, -0.4497, 0.8713, -0.1967, -0.4497, 0.8713, -0.1967, -0.4497, 0.8713, -0.1967, 0.8368, 0.3176, 0.4461, 0.8368, 0.3176, 0.4461, 0.8368, 0.3176, 0.4461, 0.8368, 0.3176, 0.4461, 0.8067, 0.4856, 0.3369, 0.8067, 0.4856, 0.3369, 0.8067, 0.4856, 0.3369, 0.8067, 0.4856, 0.3369, 0.8575, 0.5124, -0.04658, 0.8575, 0.5124, -0.04658, 0.8575, 0.5124, -0.04658, 0.8575, 0.5124, -0.04658, -0.133, 0.9499, -0.2828, -0.133, 0.9499, -0.2828, -0.133, 0.9499, -0.2828, -0.133, 0.9499, -0.2828, -0.1426, 0.6248, -0.7676, -0.1426, 0.6248, -0.7676, -0.1426, 0.6248, -0.7676, -0.1426, 0.6248, -0.7676, -0.05406, -0.7055, -0.7067, -0.05406, -0.7055, -0.7067, -0.05406, -0.7055, -0.7067, -0.05406, -0.7055, -0.7067, -0.06919, 0.924, -0.3762, -0.06919, 0.924, -0.3762, -0.06919, 0.924, -0.3762, -0.06919, 0.924, -0.3762, -0.09291, -0.2789, -0.9558, -0.09291, -0.2789, -0.9558, -0.09291, -0.2789, -0.9558, -0.09291, -0.2789, -0.9558, 0.0, -1.0, 0.0, 0.0, -1.0, 0.0, 0.0, -1.0, 0.0, 0.0, -1.0, 0.0, 0.0, -1.0, 0.0, 0.0, -1.0, 0.0, 0.0, -1.0, 0.0, 0.0, -1.0, 0.0, 0.0, -1.0, 0.0, 0.0, -1.0, 0.0, 0.0, -1.0, 0.0, 0.0, -1.0, 0.0, -0.1123, -0.1243, 0.9859, -0.1123, -0.1243, 0.9859, -0.1123, -0.1243, 0.9859, -0.1123, -0.1243, 0.9859, 0.8796, 0.4503, 0.1533, 0.8796, 0.4503, 0.1533, 0.8796, 0.4503, 0.1533, 0.8796, 0.4503, 0.1533, 0.8466, 0.5044, 0.1697, 0.8466, 0.5044, 0.1697, 0.8466, 0.5044, 0.1697, 0.8466, 0.5044, 0.1697, 0.4959, 0.6749, 0.5464, 0.4959, 0.6749, 0.5464, 0.4959, 0.6749, 0.5464, 0.4959, 0.6749, 0.5464, -0.1395, 0.677, 0.7227, -0.1395, 0.677, 0.7227, -0.1395, 0.677, 0.7227, -0.1395, 0.677, 0.7227, -0.1469, 0.8051, 0.5747, -0.1469, 0.8051, 0.5747, -0.1469, 0.8051, 0.5747, -0.1469, 0.8051, 0.5747, 0.1676, 0.9819, -0.08827, 0.1676, 0.9819, -0.08827, 0.1676, 0.9819, -0.08827, 0.1676, 0.9819, -0.08827, 0.09994, 0.9368, 0.3352, 0.09994, 0.9368, 0.3352, 0.09994, 0.9368, 0.3352, 0.09994, 0.9368, 0.3352, 0.2503, 0.9116, 0.3261, 0.2503, 0.9116, 0.3261, 0.2503, 0.9116, 0.3261, 0.2503, 0.9116, 0.3261, -0.6964, 0.08758, -0.7123, -0.6964, 0.08758, -0.7123, -0.6964, 0.08758, -0.7123, -0.6964, 0.08758, -0.7123, -0.06247, -0.8181, 0.5717, -0.06247, -0.8181, 0.5717, -0.06247, -0.8181, 0.5717, -0.06247, -0.8181, 0.5717, -0.04244, 0.9264, 0.3741, -0.04244, 0.9264, 0.3741, -0.04244, 0.9264, 0.3741, -0.04244, 0.9264, 0.3741, 0.9612, 0.2562, 0.1024, 0.9612, 0.2562, 0.1024, 0.9612, 0.2562, 0.1024, 0.9612, 0.2562, 0.1024, 0.9306, 0.3203, -0.177, 0.9306, 0.3203, -0.177, 0.9306, 0.3203, -0.177, 0.9306, 0.3203, -0.177, 0.9947, -0.1026, 8.354e-05, 0.9947, -0.1026, 8.354e-05, 0.9947, -0.1026, 8.354e-05, 0.9947, -0.1026, 8.354e-05, 0.9911, -0.1308, 0.02362, 0.9911, -0.1308, 0.02362, 0.9911, -0.1308, 0.02362, 0.9921, -0.1113, -0.05763, 0.9921, -0.1113, -0.05763, 0.9921, -0.1113, -0.05763, 0.9921, -0.1113, -0.05763, 0.1218, 0.4781, 0.8698, 0.1218, 0.4781, 0.8698, 0.1218, 0.4781, 0.8698, 0.1218, 0.4781, 0.8698, 0.01481, 0.9995, 0.02768, 0.01481, 0.9995, 0.02768, 0.01481, 0.9995, 0.02768, 0.1284, 0.9572, -0.2594, 0.1284, 0.9572, -0.2594, 0.1284, 0.9572, -0.2594, 0.1284, 0.9572, -0.2594, 0.1052, 0.5778, -0.8094, 0.1052, 0.5778, -0.8094, 0.1052, 0.5778, -0.8094, 0.1052, 0.5778, -0.8094, 0.09291, -0.2789, -0.9558, 0.09291, -0.2789, -0.9558, 0.09291, -0.2789, -0.9558, 0.09291, -0.2789, -0.9558, 0.0, -1.0, 0.0, 0.0, -1.0, 0.0, 0.0, -1.0, 0.0, 0.0, -1.0, 0.0, 0.0, -1.0, 0.0, 0.0, -1.0, 0.0, 0.0, -1.0, 0.0, 0.0, -1.0, 0.0, 0.1123, -0.1243, 0.9859, 0.1123, -0.1243, 0.9859, 0.1123, -0.1243, 0.9859, 0.1123, -0.1243, 0.9859, 0.1395, 0.677, 0.7227, 0.1395, 0.677, 0.7227, 0.1395, 0.677, 0.7227, 0.1395, 0.677, 0.7227, 0.1469, 0.8051, 0.5747, 0.1469, 0.8051, 0.5747, 0.1469, 0.8051, 0.5747, 0.1469, 0.8051, 0.5747, 0.9471, 0.1783, 0.2668, 0.9471, 0.1783, 0.2668, 0.9471, 0.1783, 0.2668, 0.9693, -0.05944, 0.2386, 0.9693, -0.05944, 0.2386, 0.9693, -0.05944, 0.2386, 0.9693, -0.05944, 0.2386, 0.0, -1.0, 0.0, 0.0, -1.0, 0.0, 0.0, -1.0, 0.0, 0.0, -1.0, 0.0, -0.3747, 0.8733, 0.3114, -0.3747, 0.8733, 0.3114, -0.3747, 0.8733, 0.3114, -0.3747, 0.8733, 0.3114, 0.9554, 0.2922, 0.0414, 0.9554, 0.2922, 0.0414, 0.9554, 0.2922, 0.0414, 0.9554, 0.2922, 0.0414, -0.4959, 0.6749, 0.5464, -0.4959, 0.6749, 0.5464, -0.4959, 0.6749, 0.5464, -0.4959, 0.6749, 0.5464, 0.3808, 0.1386, -0.9142, 0.3808, 0.1386, -0.9142, 0.3808, 0.1386, -0.9142, 0.3808, 0.1386, -0.9142, -0.2503, 0.9116, 0.3261, -0.2503, 0.9116, 0.3261, -0.2503, 0.9116, 0.3261, -0.2503, 0.9116, 0.3261, 0.7439, 0.1757, 0.6447, 0.7439, 0.1757, 0.6447, 0.7439, 0.1757, 0.6447, 0.7439, 0.1757, 0.6447, 0.04461, 0.3784, -0.9246, 0.04461, 0.3784, -0.9246, 0.04461, 0.3784, -0.9246, 0.04461, 0.3784, -0.9246, 0.6964, 0.08758, -0.7123, 0.6964, 0.08758, -0.7123, 0.6964, 0.08758, -0.7123, 0.6964, 0.08758, -0.7123, 0.2011, 0.9128, 0.3555, 0.2011, 0.9128, 0.3555, 0.2011, 0.9128, 0.3555, 0.2011, 0.9128, 0.3555, 0.06247, -0.8181, 0.5717, 0.06247, -0.8181, 0.5717, 0.06247, -0.8181, 0.5717, 0.06247, -0.8181, 0.5717, 0.6535, -0.7448, 0.1347, 0.6535, -0.7448, 0.1347, 0.6535, -0.7448, 0.1347, 0.6535, -0.7448, 0.1347, 0.7194, -0.677, -0.1553, 0.7194, -0.677, -0.1553, 0.7194, -0.677, -0.1553, 0.7194, -0.677, -0.1553, 0.3816, 0.563, -0.7331, 0.3816, 0.563, -0.7331, 0.3816, 0.563, -0.7331, 0.7737, -0.3288, 0.5416, 0.7737, -0.3288, 0.5416, 0.7737, -0.3288, 0.5416, 0.7295, -0.6829, -0.03792, 0.7295, -0.6829, -0.03792, 0.7295, -0.6829, -0.03792, 0.7295, -0.6829, -0.03792, 0.7205, -0.6928, 0.02859, 0.7205, -0.6928, 0.02859, 0.7205, -0.6928, 0.02859, 0.7205, -0.6928, 0.02859, 0.05406, -0.7055, -0.7067, 0.05406, -0.7055, -0.7067, 0.05406, -0.7055, -0.7067, 0.05406, -0.7055, -0.7067, 0.04244, 0.9264, 0.3741, 0.04244, 0.9264, 0.3741, 0.04244, 0.9264, 0.3741, 0.04244, 0.9264, 0.3741, 0.4358, 0.8837, 0.171, 0.4358, 0.8837, 0.171, 0.4358, 0.8837, 0.171, 0.4358, 0.8837, 0.171, 0.5437, 0.8086, 0.2248, 0.5437, 0.8086, 0.2248, 0.5437, 0.8086, 0.2248, 0.5437, 0.8086, 0.2248, 0.5816, 0.8077, 0.09727, 0.5816, 0.8077, 0.09727, 0.5816, 0.8077, 0.09727, 0.5816, 0.8077, 0.09727, 0.4497, 0.8713, -0.1967, 0.4497, 0.8713, -0.1967, 0.4497, 0.8713, -0.1967, 0.4497, 0.8713, -0.1967, 0.06919, 0.924, -0.3762, 0.06919, 0.924, -0.3762, 0.06919, 0.924, -0.3762, 0.06919, 0.924, -0.3762, -0.8368, 0.3176, 0.4461, -0.8368, 0.3176, 0.4461, -0.8368, 0.3176, 0.4461, -0.8368, 0.3176, 0.4461, -0.8067, 0.4856, 0.3369, -0.8067, 0.4856, 0.3369, -0.8067, 0.4856, 0.3369, -0.8067, 0.4856, 0.3369, -0.8575, 0.5124, -0.04658, -0.8575, 0.5124, -0.04658, -0.8575, 0.5124, -0.04658, -0.8575, 0.5124, -0.04658, -0.8796, 0.4503, 0.1533, -0.8796, 0.4503, 0.1533, -0.8796, 0.4503, 0.1533, -0.8796, 0.4503, 0.1533, -0.8466, 0.5044, 0.1697, -0.8466, 0.5044, 0.1697, -0.8466, 0.5044, 0.1697, -0.8466, 0.5044, 0.1697, -0.09994, 0.9368, 0.3352, -0.09994, 0.9368, 0.3352, -0.09994, 0.9368, 0.3352, -0.09994, 0.9368, 0.3352, -0.1676, 0.9819, -0.08827, -0.1676, 0.9819, -0.08827, -0.1676, 0.9819, -0.08827, -0.1676, 0.9819, -0.08827, 0.1547, 0.988, 0.00384, 0.1547, 0.988, 0.00384, 0.1547, 0.988, 0.00384, 0.1547, 0.988, 0.00384, -0.1448, 0.9894, 0.01308, -0.1448, 0.9894, 0.01308, -0.1448, 0.9894, 0.01308, -0.1448, 0.9894, 0.01308, -0.2011, 0.9128, 0.3555, -0.2011, 0.9128, 0.3555, -0.2011, 0.9128, 0.3555, -0.2011, 0.9128, 0.3555, -4.232e-07, -0.7279, -0.6857, -3.678e-07, -0.695, 0.7191, -0.1356, -0.6816, 0.7191, -0.142, -0.7139, -0.6857, -0.142, -0.7139, -0.6857, -0.1356, -0.6816, 0.7191, -0.2659, -0.6421, 0.7191, -0.2785, -0.6725, -0.6857, -0.2785, -0.6725, -0.6857, -0.2659, -0.6421, 0.7191, -0.3861, -0.5778, 0.7191, -0.4044, -0.6052, -0.6857, -0.4044, -0.6052, -0.6857, -0.3861, -0.5778, 0.7191, -0.4914, -0.4914, 0.7191, -0.5147, -0.5147, -0.6857, -0.5147, -0.5147, -0.6857, -0.4914, -0.4914, 0.7191, -0.5778, -0.3861, 0.7191, -0.6052, -0.4044, -0.6857, -0.6052, -0.4044, -0.6857, -0.5778, -0.3861, 0.7191, -0.6421, -0.2659, 0.7191, -0.6725, -0.2785, -0.6857, -0.6725, -0.2785, -0.6857, -0.6421, -0.2659, 0.7191, -0.6816, -0.1356, 0.7191, -0.7139, -0.142, -0.6857, -0.7139, -0.142, -0.6857, -0.6816, -0.1356, 0.7191, -0.695, 3.326e-07, 0.7191, -0.7279, -1.363e-07, -0.6857, -0.7279, -1.363e-07, -0.6857, -0.695, 3.326e-07, 0.7191, -0.6816, 0.1356, 0.7191, -0.7139, 0.142, -0.6857, -0.7139, 0.142, -0.6857, -0.6816, 0.1356, 0.7191, -0.6421, 0.2659, 0.7191, -0.6725, 0.2785, -0.6857, -0.6725, 0.2785, -0.6857, -0.6421, 0.2659, 0.7191, -0.5778, 0.3861, 0.7191, -0.6052, 0.4044, -0.6857, -0.6052, 0.4044, -0.6857, -0.5778, 0.3861, 0.7191, -0.4914, 0.4914, 0.7191, -0.5147, 0.5147, -0.6857, -0.5147, 0.5147, -0.6857, -0.4914, 0.4914, 0.7191, -0.3861, 0.5778, 0.7191, -0.4044, 0.6052, -0.6857, -0.4044, 0.6052, -0.6857, -0.3861, 0.5778, 0.7191, -0.2659, 0.6421, 0.7191, -0.2785, 0.6725, -0.6857, -0.2785, 0.6725, -0.6857, -0.2659, 0.6421, 0.7191, -0.1356, 0.6816, 0.7191, -0.142, 0.7139, -0.6857, -0.142, 0.7139, -0.6857, -0.1356, 0.6816, 0.7191, -5.117e-08, 0.695, 0.7191, -1.899e-08, 0.7279, -0.6857, -1.899e-08, 0.7279, -0.6857, -5.117e-08, 0.695, 0.7191, 0.1356, 0.6816, 0.7191, 0.142, 0.7139, -0.6857, 0.142, 0.7139, -0.6857, 0.1356, 0.6816, 0.7191, 0.2659, 0.6421, 0.7191, 0.2785, 0.6725, -0.6857, 0.2785, 0.6725, -0.6857, 0.2659, 0.6421, 0.7191, 0.3861, 0.5778, 0.7191, 0.4044, 0.6052, -0.6857, 0.4044, 0.6052, -0.6857, 0.3861, 0.5778, 0.7191, 0.4914, 0.4914, 0.7191, 0.5147, 0.5147, -0.6857, 0.5147, 0.5147, -0.6857, 0.4914, 0.4914, 0.7191, 0.5778, 0.3861, 0.7191, 0.6052, 0.4044, -0.6857, 0.6052, 0.4044, -0.6857, 0.5778, 0.3861, 0.7191, 0.6421, 0.2659, 0.7191, 0.6725, 0.2785, -0.6857, 0.6725, 0.2785, -0.6857, 0.6421, 0.2659, 0.7191, 0.6816, 0.1356, 0.7191, 0.7139, 0.142, -0.6857, 0.7139, 0.142, -0.6857, 0.6816, 0.1356, 0.7191, 0.695, -3.034e-07, 0.7191, 0.7279, -7.642e-07, -0.6857, 0.7279, -7.642e-07, -0.6857, 0.695, -3.034e-07, 0.7191, 0.6816, -0.1356, 0.7191, 0.7139, -0.142, -0.6857, 0.7139, -0.142, -0.6857, 0.6816, -0.1356, 0.7191, 0.6421, -0.2659, 0.7191, 0.6725, -0.2785, -0.6857, 0.6725, -0.2785, -0.6857, 0.6421, -0.2659, 0.7191, 0.5778, -0.3861, 0.7191, 0.6052, -0.4044, -0.6857, 0.6052, -0.4044, -0.6857, 0.5778, -0.3861, 0.7191, 0.4914, -0.4914, 0.7191, 0.5147, -0.5147, -0.6857, 0.5147, -0.5147, -0.6857, 0.4914, -0.4914, 0.7191, 0.3861, -0.5778, 0.7191, 0.4044, -0.6052, -0.6857, 0.4044, -0.6052, -0.6857, 0.3861, -0.5778, 0.7191, 0.2659, -0.6421, 0.7191, 0.2785, -0.6725, -0.6857, -0.6816, 0.1356, 0.7191, -0.695, 3.326e-07, 0.7191, -0.6439, 3.159e-07, 0.7651, -0.6316, 0.1256, 0.7651, 0.2785, -0.6725, -0.6857, 0.2659, -0.6421, 0.7191, 0.1356, -0.6816, 0.7191, 0.142, -0.7139, -0.6857, 0.142, -0.7139, -0.6857, 0.1356, -0.6816, 0.7191, -3.678e-07, -0.695, 0.7191, -4.232e-07, -0.7279, -0.6857, -4.232e-07, -0.7279, -0.6857, -0.142, -0.7139, -0.6857, -0.2785, -0.6725, -0.6857, -0.4044, -0.6052, -0.6857, -0.5147, -0.5147, -0.6857, -0.6052, -0.4044, -0.6857, -0.6725, -0.2785, -0.6857, -0.7139, -0.142, -0.6857, -0.7279, -1.363e-07, -0.6857, -0.7139, 0.142, -0.6857, -0.6725, 0.2785, -0.6857, -0.6052, 0.4044, -0.6857, -0.5147, 0.5147, -0.6857, -0.4044, 0.6052, -0.6857, -0.2785, 0.6725, -0.6857, -0.142, 0.7139, -0.6857, -1.899e-08, 0.7279, -0.6857, 0.142, 0.7139, -0.6857, 0.2785, 0.6725, -0.6857, 0.4044, 0.6052, -0.6857, 0.5147, 0.5147, -0.6857, 0.6052, 0.4044, -0.6857, 0.6725, 0.2785, -0.6857, 0.7139, 0.142, -0.6857, 0.7279, -7.642e-07, -0.6857, 0.7139, -0.142, -0.6857, 0.6725, -0.2785, -0.6857, 0.6052, -0.4044, -0.6857, 0.5147, -0.5147, -0.6857, 0.4044, -0.6052, -0.6857, 0.2785, -0.6725, -0.6857, 0.142, -0.7139, -0.6857, -0.5354, 0.3578, 0.7651, -0.5949, 0.2464, 0.7651, -0.6725, 0.2785, 0.6857, -0.6052, 0.4044, 0.6857, 0.2659, 0.6421, 0.7191, 0.1356, 0.6816, 0.7191, 0.1256, 0.6316, 0.7651, 0.2464, 0.5949, 0.7651, 0.5778, -0.3861, 0.7191, 0.6421, -0.2659, 0.7191, 0.5949, -0.2464, 0.7651, 0.5354, -0.3578, 0.7651, -0.5778, -0.3861, 0.7191, -0.4914, -0.4914, 0.7191, -0.4553, -0.4553, 0.7651, -0.5354, -0.3578, 0.7651, -0.2659, 0.6421, 0.7191, -0.3861, 0.5778, 0.7191, -0.3578, 0.5354, 0.7651, -0.2464, 0.5949, 0.7651, 0.6816, 0.1356, 0.7191, 0.6421, 0.2659, 0.7191, 0.5949, 0.2464, 0.7651, 0.6316, 0.1256, 0.7651, -0.1356, -0.6816, 0.7191, -3.678e-07, -0.695, 0.7191, -3.434e-07, -0.6439, 0.7651, -0.1256, -0.6316, 0.7651, -3.678e-07, -0.695, 0.7191, 0.1356, -0.6816, 0.7191, 0.1256, -0.6316, 0.7651, -3.434e-07, -0.6439, 0.7651, -0.6421, 0.2659, 0.7191, -0.6816, 0.1356, 0.7191, -0.6316, 0.1256, 0.7651, -0.5949, 0.2464, 0.7651, 0.3861, 0.5778, 0.7191, 0.2659, 0.6421, 0.7191, 0.2464, 0.5949, 0.7651, 0.3578, 0.5354, 0.7651, 0.4914, -0.4914, 0.7191, 0.5778, -0.3861, 0.7191, 0.5354, -0.3578, 0.7651, 0.4553, -0.4553, 0.7651, -0.6421, -0.2659, 0.7191, -0.5778, -0.3861, 0.7191, -0.5354, -0.3578, 0.7651, -0.5949, -0.2464, 0.7651, -0.1356, 0.6816, 0.7191, -0.2659, 0.6421, 0.7191, -0.2464, 0.5949, 0.7651, -0.1256, 0.6316, 0.7651, 0.695, -3.034e-07, 0.7191, 0.6816, 0.1356, 0.7191, 0.6316, 0.1256, 0.7651, 0.6439, -1.03e-08, 0.7651, -0.2659, -0.6421, 0.7191, -0.1356, -0.6816, 0.7191, -0.1256, -0.6316, 0.7651, -0.2464, -0.5949, 0.7651, -0.5778, 0.3861, 0.7191, -0.6421, 0.2659, 0.7191, -0.5949, 0.2464, 0.7651, -0.5354, 0.3578, 0.7651, 0.4914, 0.4914, 0.7191, 0.3861, 0.5778, 0.7191, 0.3578, 0.5354, 0.7651, 0.4553, 0.4553, 0.7651, 0.3861, -0.5778, 0.7191, 0.4914, -0.4914, 0.7191, 0.4553, -0.4553, 0.7651, 0.3578, -0.5354, 0.7651, -0.6816, -0.1356, 0.7191, -0.6421, -0.2659, 0.7191, -0.5949, -0.2464, 0.7651, -0.6316, -0.1256, 0.7651, -5.117e-08, 0.695, 0.7191, -0.1356, 0.6816, 0.7191, -0.1256, 0.6316, 0.7651, 2.713e-07, 0.6439, 0.7651, 0.6816, -0.1356, 0.7191, 0.695, -3.034e-07, 0.7191, 0.6439, -1.03e-08, 0.7651, 0.6316, -0.1256, 0.7651, -0.3861, -0.5778, 0.7191, -0.2659, -0.6421, 0.7191, -0.2464, -0.5949, 0.7651, -0.3578, -0.5354, 0.7651, -0.4914, 0.4914, 0.7191, -0.5778, 0.3861, 0.7191, -0.5354, 0.3578, 0.7651, -0.4553, 0.4553, 0.7651, 0.5778, 0.3861, 0.7191, 0.4914, 0.4914, 0.7191, 0.4553, 0.4553, 0.7651, 0.5354, 0.3578, 0.7651, 0.2659, -0.6421, 0.7191, 0.3861, -0.5778, 0.7191, 0.3578, -0.5354, 0.7651, 0.2464, -0.5949, 0.7651, -0.695, 3.326e-07, 0.7191, -0.6816, -0.1356, 0.7191, -0.6316, -0.1256, 0.7651, -0.6439, 3.159e-07, 0.7651, 0.1356, 0.6816, 0.7191, -5.117e-08, 0.695, 0.7191, 2.713e-07, 0.6439, 0.7651, 0.1256, 0.6316, 0.7651, 0.6421, -0.2659, 0.7191, 0.6816, -0.1356, 0.7191, 0.6316, -0.1256, 0.7651, 0.5949, -0.2464, 0.7651, -0.4914, -0.4914, 0.7191, -0.3861, -0.5778, 0.7191, -0.3578, -0.5354, 0.7651, -0.4553, -0.4553, 0.7651, -0.3861, 0.5778, 0.7191, -0.4914, 0.4914, 0.7191, -0.4553, 0.4553, 0.7651, -0.3578, 0.5354, 0.7651, 0.6421, 0.2659, 0.7191, 0.5778, 0.3861, 0.7191, 0.5354, 0.3578, 0.7651, 0.5949, 0.2464, 0.7651, 0.1356, -0.6816, 0.7191, 0.2659, -0.6421, 0.7191, 0.2464, -0.5949, 0.7651, 0.1256, -0.6316, 0.7651, -0.142, -0.7139, 0.6857, -4.51e-07, -0.7279, 0.6857, 0.142, -0.7139, 0.6857, 0.2785, -0.6725, 0.6857, 0.4044, -0.6052, 0.6857, 0.5147, -0.5147, 0.6857, 0.6052, -0.4044, 0.6857, 0.6725, -0.2785, 0.6857, 0.7139, -0.142, 0.6857, 0.7279, -2.324e-07, 0.6857, 0.7139, 0.142, 0.6857, 0.6725, 0.2785, 0.6857, 0.6052, 0.4044, 0.6857, 0.5147, 0.5147, 0.6857, 0.4044, 0.6052, 0.6857, 0.2785, 0.6725, 0.6857, 0.142, 0.7139, 0.6857, 2.879e-07, 0.7279, 0.6857, -0.142, 0.7139, 0.6857, -0.2785, 0.6725, 0.6857, -0.4044, 0.6052, 0.6857, -0.5147, 0.5147, 0.6857, -0.6052, 0.4044, 0.6857, -0.6725, 0.2785, 0.6857, -0.7139, 0.142, 0.6857, -0.7279, 1.457e-07, 0.6857, -0.7139, -0.142, 0.6857, -0.6725, -0.2785, 0.6857, -0.6052, -0.4044, 0.6857, -0.5147, -0.5147, 0.6857, -0.4044, -0.6052, 0.6857, -0.2785, -0.6725, 0.6857, 0.6316, -0.1256, 0.7651, 0.6439, -1.03e-08, 0.7651, 0.7279, -2.324e-07, 0.6857, 0.7139, -0.142, 0.6857, -0.4553, 0.4553, 0.7651, -0.5354, 0.3578, 0.7651, -0.6052, 0.4044, 0.6857, -0.5147, 0.5147, 0.6857, 0.5949, -0.2464, 0.7651, 0.6316, -0.1256, 0.7651, 0.7139, -0.142, 0.6857, 0.6725, -0.2785, 0.6857, -0.3578, 0.5354, 0.7651, -0.4553, 0.4553, 0.7651, -0.5147, 0.5147, 0.6857, -0.4044, 0.6052, 0.6857, 0.5354, -0.3578, 0.7651, 0.5949, -0.2464, 0.7651, 0.6725, -0.2785, 0.6857, 0.6052, -0.4044, 0.6857, -0.2464, 0.5949, 0.7651, -0.3578, 0.5354, 0.7651, -0.4044, 0.6052, 0.6857, -0.2785, 0.6725, 0.6857, -0.1256, -0.6316, 0.7651, -3.434e-07, -0.6439, 0.7651, -4.51e-07, -0.7279, 0.6857, -0.142, -0.7139, 0.6857, 0.4553, -0.4553, 0.7651, 0.5354, -0.3578, 0.7651, 0.6052, -0.4044, 0.6857, 0.5147, -0.5147, 0.6857, -0.1256, 0.6316, 0.7651, -0.2464, 0.5949, 0.7651, -0.2785, 0.6725, 0.6857, -0.142, 0.7139, 0.6857, -0.2464, -0.5949, 0.7651, -0.1256, -0.6316, 0.7651, -0.142, -0.7139, 0.6857, -0.2785, -0.6725, 0.6857, 0.3578, -0.5354, 0.7651, 0.4553, -0.4553, 0.7651, 0.5147, -0.5147, 0.6857, 0.4044, -0.6052, 0.6857, 2.713e-07, 0.6439, 0.7651, -0.1256, 0.6316, 0.7651, -0.142, 0.7139, 0.6857, 2.879e-07, 0.7279, 0.6857, -0.3578, -0.5354, 0.7651, -0.2464, -0.5949, 0.7651, -0.2785, -0.6725, 0.6857, -0.4044, -0.6052, 0.6857, 0.2464, -0.5949, 0.7651, 0.3578, -0.5354, 0.7651, 0.4044, -0.6052, 0.6857, 0.2785, -0.6725, 0.6857, 0.1256, 0.6316, 0.7651, 2.713e-07, 0.6439, 0.7651, 2.879e-07, 0.7279, 0.6857, 0.142, 0.7139, 0.6857, -0.4553, -0.4553, 0.7651, -0.3578, -0.5354, 0.7651, -0.4044, -0.6052, 0.6857, -0.5147, -0.5147, 0.6857, 0.1256, -0.6316, 0.7651, 0.2464, -0.5949, 0.7651, 0.2785, -0.6725, 0.6857, 0.142, -0.7139, 0.6857, 0.2464, 0.5949, 0.7651, 0.1256, 0.6316, 0.7651, 0.142, 0.7139, 0.6857, 0.2785, 0.6725, 0.6857, -0.5354, -0.3578, 0.7651, -0.4553, -0.4553, 0.7651, -0.5147, -0.5147, 0.6857, -0.6052, -0.4044, 0.6857, -3.434e-07, -0.6439, 0.7651, 0.1256, -0.6316, 0.7651, 0.142, -0.7139, 0.6857, -4.51e-07, -0.7279, 0.6857, 0.3578, 0.5354, 0.7651, 0.2464, 0.5949, 0.7651, 0.2785, 0.6725, 0.6857, 0.4044, 0.6052, 0.6857, -0.5949, -0.2464, 0.7651, -0.5354, -0.3578, 0.7651, -0.6052, -0.4044, 0.6857, -0.6725, -0.2785, 0.6857, 0.4553, 0.4553, 0.7651, 0.3578, 0.5354, 0.7651, 0.4044, 0.6052, 0.6857, 0.5147, 0.5147, 0.6857, -0.6316, -0.1256, 0.7651, -0.5949, -0.2464, 0.7651, -0.6725, -0.2785, 0.6857, -0.7139, -0.142, 0.6857, 0.5354, 0.3578, 0.7651, 0.4553, 0.4553, 0.7651, 0.5147, 0.5147, 0.6857, 0.6052, 0.4044, 0.6857, -0.6439, 3.159e-07, 0.7651, -0.6316, -0.1256, 0.7651, -0.7139, -0.142, 0.6857, -0.7279, 1.457e-07, 0.6857, 0.5949, 0.2464, 0.7651, 0.5354, 0.3578, 0.7651, 0.6052, 0.4044, 0.6857, 0.6725, 0.2785, 0.6857, -0.6316, 0.1256, 0.7651, -0.6439, 3.159e-07, 0.7651, -0.7279, 1.457e-07, 0.6857, -0.7139, 0.142, 0.6857, 0.6316, 0.1256, 0.7651, 0.5949, 0.2464, 0.7651, 0.6725, 0.2785, 0.6857, 0.7139, 0.142, 0.6857, -0.5949, 0.2464, 0.7651, -0.6316, 0.1256, 0.7651, -0.7139, 0.142, 0.6857, -0.6725, 0.2785, 0.6857, 0.6439, -1.03e-08, 0.7651, 0.6316, 0.1256, 0.7651, 0.7139, 0.142, 0.6857, 0.7279, -2.324e-07, 0.6857])] * 3)])
me_cube_003 = bpy.data.meshes.new('Cube.003')
me_cube_003.from_pydata([(-3.8, -0.8, -1.0), (-3.8, -1.0, -1.0), (-4.0, -0.8, -1.0), (-3.8, -0.8999, -1.0), (-3.9, -0.8, -1.0), (-3.896, -0.8956, -1.0), (-3.9, -0.9733, -1.0), (-3.8, -0.9733, -1.0), (-3.896, -0.9473, -1.0), (-3.973, -0.8, -1.0), (-3.973, -0.8999, -1.0), (-3.947, -0.8956, -1.0), (-3.8, -1.0, 1.0), (-3.8, -0.8, 1.0), (-4.0, -0.8, 1.0), (-3.8, -0.9733, 1.0), (-3.9, -0.9733, 1.0), (-3.896, -0.9473, 1.0), (-3.9, -0.8, 1.0), (-3.8, -0.8999, 1.0), (-3.896, -0.8956, 1.0), (-3.973, -0.8999, 1.0), (-3.973, -0.8, 1.0), (-3.947, -0.8956, 1.0), (-3.8, 0.8, -1.0), (-4.0, 0.8, -1.0), (-3.8, 1.0, -1.0), (-3.9, 0.8, -1.0), (-3.8, 0.8999, -1.0), (-3.896, 0.8956, -1.0), (-3.973, 0.8999, -1.0), (-3.973, 0.8, -1.0), (-3.947, 0.8956, -1.0), (-3.8, 0.9733, -1.0), (-3.9, 0.9733, -1.0), (-3.896, 0.9473, -1.0), (-3.8, 0.8, 1.0), (-3.8, 1.0, 1.0), (-4.0, 0.8, 1.0), (-3.8, 0.8999, 1.0), (-3.9, 0.8, 1.0), (-3.896, 0.8956, 1.0), (-3.9, 0.9733, 1.0), (-3.8, 0.9733, 1.0), (-3.896, 0.9473, 1.0), (-3.973, 0.8, 1.0), (-3.973, 0.8999, 1.0), (-3.947, 0.8956, 1.0), (3.8, -0.8, -1.0), (4.0, -0.8, -1.0), (3.8, -1.0, -1.0), (3.9, -0.8, -1.0), (3.8, -0.8999, -1.0), (3.896, -0.8956, -1.0), (3.973, -0.8999, -1.0), (3.973, -0.8, -1.0), (3.947, -0.8956, -1.0), (3.8, -0.9733, -1.0), (3.9, -0.9733, -1.0), (3.896, -0.9473, -1.0), (3.8, -0.8, 1.0), (3.8, -1.0, 1.0), (4.0, -0.8, 1.0), (3.8, -0.8999, 1.0), (3.9, -0.8, 1.0), (3.896, -0.8956, 1.0), (3.9, -0.9733, 1.0), (3.8, -0.9733, 1.0), (3.896, -0.9473, 1.0), (3.973, -0.8, 1.0), (3.973, -0.8999, 1.0), (3.947, -0.8956, 1.0), (3.8, 0.8, -1.0), (3.8, 1.0, -1.0), (4.0, 0.8, -1.0), (3.8, 0.8999, -1.0), (3.9, 0.8, -1.0), (3.896, 0.8956, -1.0), (3.9, 0.9733, -1.0), (3.8, 0.9733, -1.0), (3.896, 0.9473, -1.0), (3.973, 0.8, -1.0), (3.973, 0.8999, -1.0), (3.947, 0.8956, -1.0), (3.8, 0.8, 1.0), (4.0, 0.8, 1.0), (3.8, 1.0, 1.0), (3.9, 0.8, 1.0), (3.8, 0.8999, 1.0), (3.896, 0.8956, 1.0), (3.973, 0.8999, 1.0), (3.973, 0.8, 1.0), (3.947, 0.8956, 1.0), (3.8, 0.9733, 1.0), (3.9, 0.9733, 1.0), (3.896, 0.9473, 1.0)], [], [(50, 61, 12, 1), (74, 85, 62, 49), (84, 36, 13, 60), (2, 14, 38, 25), (26, 37, 86, 73), (0, 3, 5, 4), (3, 7, 8, 5), (1, 6, 8, 7), (6, 10, 11, 8), (2, 9, 11, 10), (9, 4, 5, 11), (5, 8, 11), (12, 15, 17, 16), (15, 19, 20, 17), (13, 18, 20, 19), (18, 22, 23, 20), (14, 21, 23, 22), (21, 16, 17, 23), (17, 20, 23), (24, 27, 29, 28), (27, 31, 32, 29), (25, 30, 32, 31), (30, 34, 35, 32), (26, 33, 35, 34), (33, 28, 29, 35), (29, 32, 35), (36, 39, 41, 40), (39, 43, 44, 41), (37, 42, 44, 43), (42, 46, 47, 44), (38, 45, 47, 46), (45, 40, 41, 47), (41, 44, 47), (48, 51, 53, 52), (51, 55, 56, 53), (49, 54, 56, 55), (54, 58, 59, 56), (50, 57, 59, 58), (57, 52, 53, 59), (53, 56, 59), (60, 63, 65, 64), (63, 67, 68, 65), (61, 66, 68, 67), (66, 70, 71, 68), (62, 69, 71, 70), (69, 64, 65, 71), (65, 68, 71), (72, 75, 77, 76), (75, 79, 80, 77), (73, 78, 80, 79), (78, 82, 83, 80), (74, 81, 83, 82), (81, 76, 77, 83), (77, 80, 83), (84, 87, 89, 88), (87, 91, 92, 89), (85, 90, 92, 91), (90, 94, 95, 92), (86, 93, 95, 94), (93, 88, 89, 95), (89, 92, 95), (24, 0, 4, 27), (27, 4, 9, 31), (31, 9, 2, 25), (1, 12, 16, 6), (6, 16, 21, 10), (10, 21, 14, 2), (13, 36, 40, 18), (18, 40, 45, 22), (22, 45, 38, 14), (37, 26, 34, 42), (42, 34, 30, 46), (46, 30, 25, 38), (72, 24, 28, 75), (75, 28, 33, 79), (79, 33, 26, 73), (36, 84, 88, 39), (39, 88, 93, 43), (43, 93, 86, 37), (85, 74, 82, 90), (90, 82, 78, 94), (94, 78, 73, 86), (48, 72, 76, 51), (51, 76, 81, 55), (55, 81, 74, 49), (84, 60, 64, 87), (87, 64, 69, 91), (91, 69, 62, 85), (61, 50, 58, 66), (66, 58, 54, 70), (70, 54, 49, 62), (0, 48, 52, 3), (3, 52, 57, 7), (7, 57, 50, 1), (60, 13, 19, 63), (63, 19, 15, 67), (67, 15, 12, 61), (24, 72, 48, 0)])
me_cube_003.polygons.foreach_set('use_smooth', [True] * 98)
_uv = me_cube_003.uv_layers.new(name='UVMap')
_uv.uv.foreach_set('vector', [0.975, 0.0, 0.975, 0.0, 0.025, 0.0, 0.025, 0.0, 1.0, 0.9, 1.0, 0.9, 1.0, 0.1, 1.0, 0.1, 0.975, 0.9, 0.025, 0.9, 0.025, 0.1, 0.975, 0.1, 0.0, 0.1, 0.0, 0.1, 0.0, 0.9, 0.0, 0.9, 0.025, 1.0, 0.025, 1.0, 0.975, 1.0, 0.975, 1.0, 0.025, 0.1, 0.025, 0.05007, 0.01304, 0.05218, 0.01252, 0.1, 0.025, 0.05007, 0.025, 0.01336, 0.01304, 0.02634, 0.01304, 0.05218, 0.025, 0.0, 0.01252, 0.01336, 0.01304, 0.02634, 0.025, 0.01336, 0.01252, 0.01336, 0.00334, 0.05007, 0.006584, 0.05218, 0.01304, 0.02634, 0.0, 0.1, 0.00334, 0.1, 0.006584, 0.05218, 0.00334, 0.05007, 0.00334, 0.1, 0.01252, 0.1, 0.01304, 0.05218, 0.006584, 0.05218, 0.01304, 0.05218, 0.01304, 0.02634, 0.006584, 0.05218, 0.025, 0.0, 0.025, 0.01336, 0.01304, 0.02634, 0.01252, 0.01336, 0.025, 0.01336, 0.025, 0.05007, 0.01304, 0.05218, 0.01304, 0.02634, 0.025, 0.1, 0.01252, 0.1, 0.01304, 0.05218, 0.025, 0.05007, 0.01252, 0.1, 0.00334, 0.1, 0.006584, 0.05218, 0.01304, 0.05218, 0.0, 0.1, 0.00334, 0.05007, 0.006584, 0.05218, 0.00334, 0.1, 0.00334, 0.05007, 0.01252, 0.01336, 0.01304, 0.02634, 0.006584, 0.05218, 0.01304, 0.02634, 0.01304, 0.05218, 0.006584, 0.05218, 0.025, 0.9, 0.01252, 0.9, 0.01304, 0.9478, 0.025, 0.9499, 0.01252, 0.9, 0.00334, 0.9, 0.006584, 0.9478, 0.01304, 0.9478, 0.0, 0.9, 0.00334, 0.9499, 0.006584, 0.9478, 0.00334, 0.9, 0.00334, 0.9499, 0.01252, 0.9866, 0.01304, 0.9737, 0.006584, 0.9478, 0.025, 1.0, 0.025, 0.9866, 0.01304, 0.9737, 0.01252, 0.9866, 0.025, 0.9866, 0.025, 0.9499, 0.01304, 0.9478, 0.01304, 0.9737, 0.01304, 0.9478, 0.006584, 0.9478, 0.01304, 0.9737, 0.025, 0.9, 0.025, 0.9499, 0.01304, 0.9478, 0.01252, 0.9, 0.025, 0.9499, 0.025, 0.9866, 0.01304, 0.9737, 0.01304, 0.9478, 0.025, 1.0, 0.01252, 0.9866, 0.01304, 0.9737, 0.025, 0.9866, 0.01252, 0.9866, 0.00334, 0.9499, 0.006584, 0.9478, 0.01304, 0.9737, 0.0, 0.9, 0.00334, 0.9, 0.006584, 0.9478, 0.00334, 0.9499, 0.00334, 0.9, 0.01252, 0.9, 0.01304, 0.9478, 0.006584, 0.9478, 0.01304, 0.9478, 0.01304, 0.9737, 0.006584, 0.9478, 0.975, 0.1, 0.9875, 0.1, 0.987, 0.05218, 0.975, 0.05007, 0.9875, 0.1, 0.9967, 0.1, 0.9934, 0.05218, 0.987, 0.05218, 1.0, 0.1, 0.9967, 0.05007, 0.9934, 0.05218, 0.9967, 0.1, 0.9967, 0.05007, 0.9875, 0.01336, 0.987, 0.02634, 0.9934, 0.05218, 0.975, 0.0, 0.975, 0.01336, 0.987, 0.02634, 0.9875, 0.01336, 0.975, 0.01336, 0.975, 0.05007, 0.987, 0.05218, 0.987, 0.02634, 0.987, 0.05218, 0.9934, 0.05218, 0.987, 0.02634, 0.975, 0.1, 0.975, 0.05007, 0.987, 0.05218, 0.9875, 0.1, 0.975, 0.05007, 0.975, 0.01336, 0.987, 0.02634, 0.987, 0.05218, 0.975, 0.0, 0.9875, 0.01336, 0.987, 0.02634, 0.975, 0.01336, 0.9875, 0.01336, 0.9967, 0.05007, 0.9934, 0.05218, 0.987, 0.02634, 1.0, 0.1, 0.9967, 0.1, 0.9934, 0.05218, 0.9967, 0.05007, 0.9967, 0.1, 0.9875, 0.1, 0.987, 0.05218, 0.9934, 0.05218, 0.987, 0.05218, 0.987, 0.02634, 0.9934, 0.05218, 0.975, 0.9, 0.975, 0.9499, 0.987, 0.9478, 0.9875, 0.9, 0.975, 0.9499, 0.975, 0.9866, 0.987, 0.9737, 0.987, 0.9478, 0.975, 1.0, 0.9875, 0.9866, 0.987, 0.9737, 0.975, 0.9866, 0.9875, 0.9866, 0.9967, 0.9499, 0.9934, 0.9478, 0.987, 0.9737, 1.0, 0.9, 0.9967, 0.9, 0.9934, 0.9478, 0.9967, 0.9499, 0.9967, 0.9, 0.9875, 0.9, 0.987, 0.9478, 0.9934, 0.9478, 0.987, 0.9478, 0.987, 0.9737, 0.9934, 0.9478, 0.975, 0.9, 0.9875, 0.9, 0.987, 0.9478, 0.975, 0.9499, 0.9875, 0.9, 0.9967, 0.9, 0.9934, 0.9478, 0.987, 0.9478, 1.0, 0.9, 0.9967, 0.9499, 0.9934, 0.9478, 0.9967, 0.9, 0.9967, 0.9499, 0.9875, 0.9866, 0.987, 0.9737, 0.9934, 0.9478, 0.975, 1.0, 0.975, 0.9866, 0.987, 0.9737, 0.9875, 0.9866, 0.975, 0.9866, 0.975, 0.9499, 0.987, 0.9478, 0.987, 0.9737, 0.987, 0.9478, 0.9934, 0.9478, 0.987, 0.9737, 0.025, 0.9, 0.025, 0.1, 0.01252, 0.1, 0.01252, 0.9, 0.01252, 0.9, 0.01252, 0.1, 0.00334, 0.1, 0.00334, 0.9, 0.00334, 0.9, 0.00334, 0.1, 0.0, 0.1, 0.0, 0.9, 0.025, 0.0, 0.025, 0.0, 0.01252, 0.01336, 0.01252, 0.01336, 0.01252, 0.01336, 0.01252, 0.01336, 0.00334, 0.05007, 0.00334, 0.05007, 0.00334, 0.05007, 0.00334, 0.05007, 0.0, 0.1, 0.0, 0.1, 0.025, 0.1, 0.025, 0.9, 0.01252, 0.9, 0.01252, 0.1, 0.01252, 0.1, 0.01252, 0.9, 0.00334, 0.9, 0.00334, 0.1, 0.00334, 0.1, 0.00334, 0.9, 0.0, 0.9, 0.0, 0.1, 0.025, 1.0, 0.025, 1.0, 0.01252, 0.9866, 0.01252, 0.9866, 0.01252, 0.9866, 0.01252, 0.9866, 0.00334, 0.9499, 0.00334, 0.9499, 0.00334, 0.9499, 0.00334, 0.9499, 0.0, 0.9, 0.0, 0.9, 0.975, 0.9, 0.025, 0.9, 0.025, 0.9499, 0.975, 0.9499, 0.975, 0.9499, 0.025, 0.9499, 0.025, 0.9866, 0.975, 0.9866, 0.975, 0.9866, 0.025, 0.9866, 0.025, 1.0, 0.975, 1.0, 0.025, 0.9, 0.975, 0.9, 0.975, 0.9499, 0.025, 0.9499, 0.025, 0.9499, 0.975, 0.9499, 0.975, 0.9866, 0.025, 0.9866, 0.025, 0.9866, 0.975, 0.9866, 0.975, 1.0, 0.025, 1.0, 1.0, 0.9, 1.0, 0.9, 0.9967, 0.9499, 0.9967, 0.9499, 0.9967, 0.9499, 0.9967, 0.9499, 0.9875, 0.9866, 0.9875, 0.9866, 0.9875, 0.9866, 0.9875, 0.9866, 0.975, 1.0, 0.975, 1.0, 0.975, 0.1, 0.975, 0.9, 0.9875, 0.9, 0.9875, 0.1, 0.9875, 0.1, 0.9875, 0.9, 0.9967, 0.9, 0.9967, 0.1, 0.9967, 0.1, 0.9967, 0.9, 1.0, 0.9, 1.0, 0.1, 0.975, 0.9, 0.975, 0.1, 0.9875, 0.1, 0.9875, 0.9, 0.9875, 0.9, 0.9875, 0.1, 0.9967, 0.1, 0.9967, 0.9, 0.9967, 0.9, 0.9967, 0.1, 1.0, 0.1, 1.0, 0.9, 0.975, 0.0, 0.975, 0.0, 0.9875, 0.01336, 0.9875, 0.01336, 0.9875, 0.01336, 0.9875, 0.01336, 0.9967, 0.05007, 0.9967, 0.05007, 0.9967, 0.05007, 0.9967, 0.05007, 1.0, 0.1, 1.0, 0.1, 0.025, 0.1, 0.975, 0.1, 0.975, 0.05007, 0.025, 0.05007, 0.025, 0.05007, 0.975, 0.05007, 0.975, 0.01336, 0.025, 0.01336, 0.025, 0.01336, 0.975, 0.01336, 0.975, 0.0, 0.025, 0.0, 0.975, 0.1, 0.025, 0.1, 0.025, 0.05007, 0.975, 0.05007, 0.975, 0.05007, 0.025, 0.05007, 0.025, 0.01336, 0.975, 0.01336, 0.975, 0.01336, 0.025, 0.01336, 0.025, 0.0, 0.975, 0.0, 0.025, 0.9, 0.975, 0.9, 0.975, 0.1, 0.025, 0.1])
me_cube_003.use_remesh_preserve_volume = False
me_cube_003.use_remesh_preserve_attributes = False
me_cube_003.use_mirror_vertex_groups = False
me_cube_003.update()

# ---- objects
ob_computermouse_mesh = bpy.data.objects.new('ComputerMouse_mesh', me_computermouse_mesh)
ob_cube_001 = bpy.data.objects.new('Cube.001', me_cube_003)

# ---- transforms, parenting, visibility, modifiers, constraints
ob_computermouse_mesh.location = (4.317e-17, 0.3543, 1.754)
ob_computermouse_mesh.rotation_euler = (2.384e-07, -2.22e-16, -3.142)
ob_computermouse_mesh.scale = (0.6, 0.6, 0.6)
ob_computermouse_mesh.lineart.crease_threshold = 0.0
ob_cube_001.location = (0.0, 0.0, 0.0)
ob_cube_001.lineart.crease_threshold = 0.0

# ---- collection membership
col_collection_1.objects.link(ob_computermouse_mesh)
col_collection_11.objects.link(ob_cube_001)

# ---- scene / render settings (as saved in the file)
scene.frame_start = 1; scene.frame_end = 250; scene.frame_set(1)
scene.render.engine = 'BLENDER_EEVEE_NEXT'
scene.render.resolution_percentage = 50
scene.render.dither_intensity = 0.0
scene.cycles.use_denoising = False
scene.cycles.samples = 128
scene.cycles.sampling_pattern = 'TABULATED_SOBOL'
scene.cycles.light_sampling_threshold = 0.0
scene.cycles.use_adaptive_sampling = False
scene.cycles.use_light_tree = False
scene.cycles.blur_glossy = 0.0
scene.cycles.sample_clamp_indirect = 0.0
scene.view_settings.view_transform = 'Standard'
bpy.context.view_layer.update()

# ---- added for rendering (the .blend has no active camera and no usable light): camera, sun
cam_auto = bpy.data.cameras.new('AutoCamera')
cam_auto.lens = 50.0
cam_auto.sensor_width = 36.0
cam_auto.clip_end = 1000.0
ob_auto_camera = bpy.data.objects.new('AutoCamera', cam_auto)
scene.collection.objects.link(ob_auto_camera)
ob_auto_camera.location = (8.48714, -10.1846, 7.79875)
ob_auto_camera.rotation_euler = (1.09748, -7.21219e-08, 0.694738)
scene.camera = ob_auto_camera
light_auto_sun = bpy.data.lights.new('AutoSun', 'SUN')
light_auto_sun.energy = 3.0
light_auto_sun.angle = 0.0523599
ob_auto_sun = bpy.data.objects.new('AutoSun', light_auto_sun)
scene.collection.objects.link(ob_auto_sun)
ob_auto_sun.rotation_euler = (0.872665, 0.174533, 0.523599)
bpy.context.view_layer.update()
